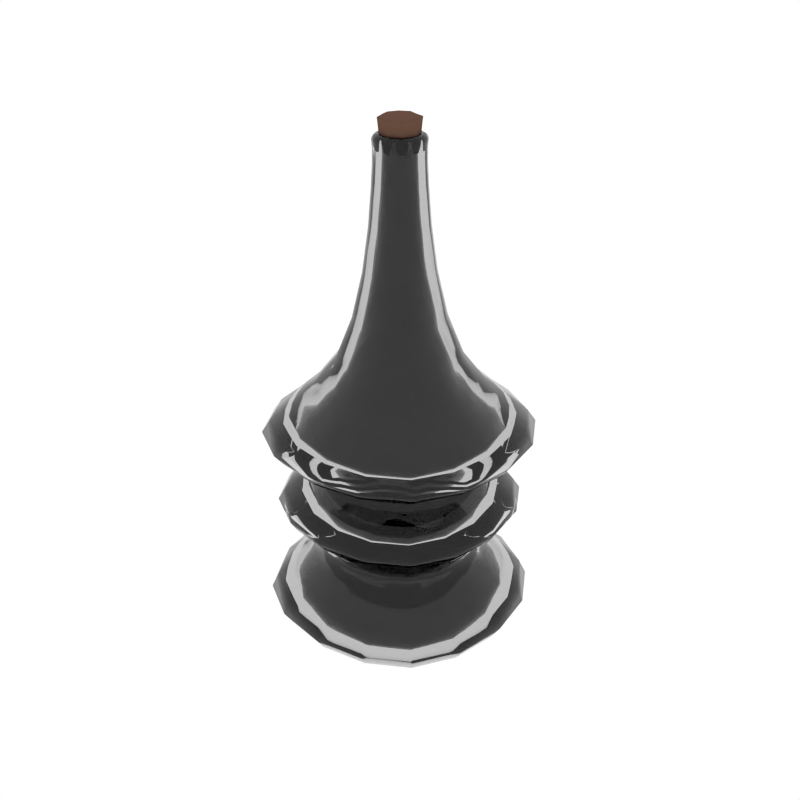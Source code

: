# Source: Potion6_Empty.blend  (saved by Blender 2.79.0; exported with 4.5.12 LTS)
import bpy
from mathutils import Matrix  # noqa: F401  (used for matrix-valued properties, if any)

bpy.ops.wm.read_factory_settings(use_empty=True)
scene = bpy.context.scene
scene.name = 'Scene'

# ---- collections
col_collection_1 = bpy.data.collections.new('Collection 1'); scene.collection.children.link(col_collection_1)

# ---- materials (node trees are filled in below, after node groups)
mat_glass = bpy.data.materials.new('Glass')
mat_glass.alpha_threshold = 0.0
mat_glass.roughness = 0.5
mat_liquid_cyan = bpy.data.materials.new('Liquid_Cyan')
mat_liquid_cyan.alpha_threshold = 0.0
mat_liquid_cyan.diffuse_color = (0.1536, 0.8, 0.5667, 1.0)
mat_liquid_cyan.roughness = 0.5
mat_liquid_red = bpy.data.materials.new('Liquid_Red')
mat_liquid_red.alpha_threshold = 0.0
mat_liquid_red.diffuse_color = (0.1536, 0.8, 0.5667, 1.0)
mat_liquid_red.roughness = 0.5
mat_brown = bpy.data.materials.new('Brown')
mat_brown.alpha_threshold = 0.0
mat_brown.diffuse_color = (0.1376, 0.07494, 0.05109, 1.0)
mat_brown.roughness = 0.5

# ---- material node trees
mat_glass.use_nodes = True; mat_glass.node_tree.nodes.clear()
_N = mat_glass.node_tree.nodes; _L = mat_glass.node_tree.links
n0 = _N.new('ShaderNodeOutputMaterial'); n0.name = 'Material Output'; n0.location = (300, 300)
n1 = _N.new('ShaderNodeBsdfGlass'); n1.name = 'Glass BSDF'; n1.location = (10, 300)
n1.distribution = 'GGX'
n1.inputs[0].default_value = (0.8, 0.8, 0.8, 1.0)
n1.inputs[2].default_value = 1.45
_L.new(n1.outputs[0], n0.inputs[0])
n0.is_active_output = True
mat_liquid_cyan.use_nodes = True; mat_liquid_cyan.node_tree.nodes.clear()
_N = mat_liquid_cyan.node_tree.nodes; _L = mat_liquid_cyan.node_tree.links
n0 = _N.new('ShaderNodeOutputMaterial'); n0.name = 'Material Output'; n0.location = (837, 293)
n1 = _N.new('ShaderNodeEmission'); n1.name = 'Emission'; n1.location = (526, 306)
n1.inputs[0].default_value = (0.0, 0.8, 0.561, 1.0)
_L.new(n1.outputs[0], n0.inputs[0])
n0.is_active_output = True
mat_liquid_red.use_nodes = True; mat_liquid_red.node_tree.nodes.clear()
_N = mat_liquid_red.node_tree.nodes; _L = mat_liquid_red.node_tree.links
n0 = _N.new('ShaderNodeOutputMaterial'); n0.name = 'Material Output'; n0.location = (837, 293)
n1 = _N.new('ShaderNodeEmission'); n1.name = 'Emission.001'; n1.location = (526, 306)
n1.inputs[0].default_value = (0.8, 0.02915, 0.06346, 1.0)
n1.inputs[1].default_value = 3.1
_L.new(n1.outputs[0], n0.inputs[0])
n0.is_active_output = True

# ---- world
world_world = bpy.data.worlds.new('World'); scene.world = world_world
world_world.color = (1.0, 1.0, 1.0)
world_world.use_sun_shadow = False
world_world.sun_shadow_jitter_overblur = 0.0
world_world.cycles.sampling_method = 'NONE'
world_world.cycles.sample_map_resolution = 256

# ---- meshes
me_cube_137 = bpy.data.meshes.new('Cube.137')
me_cube_137.from_pydata([(-0.2867, 1.152e-10, 0.6103), (-0.2676, -0.1147, 0.6103), (-0.3317, 0.0, 0.6366), (-0.2676, 0.1147, 0.6103), (-0.2404, 0.0, 0.5854), (-0.2244, -0.09615, 0.5854), (-0.3096, -0.1327, 0.6366), (-0.3096, 0.1327, 0.6366), (-0.2244, 0.09615, 0.5854), (1.152e-10, 0.2867, 0.6103), (-0.1147, 0.2676, 0.6103), (0.0, 0.3317, 0.6366), (0.1147, 0.2676, 0.6103), (0.0, 0.2404, 0.5854), (-0.09615, 0.2244, 0.5854), (-0.1327, 0.3096, 0.6366), (0.1327, 0.3096, 0.6366), (0.09615, 0.2244, 0.5854), (0.2867, -1.152e-10, 0.6103), (0.2676, 0.1147, 0.6103), (0.3317, 0.0, 0.6366), (0.2676, -0.1147, 0.6103), (0.2404, 0.0, 0.5854), (0.2244, 0.09615, 0.5854), (0.3096, 0.1327, 0.6366), (0.3096, -0.1327, 0.6366), (0.2244, -0.09615, 0.5854), (-1.152e-10, -0.2867, 0.6103), (0.1147, -0.2676, 0.6103), (0.0, -0.3317, 0.6366), (-0.1147, -0.2676, 0.6103), (0.0, -0.2404, 0.5854), (0.09615, -0.2244, 0.5854), (0.1327, -0.3096, 0.6366), (-0.1327, -0.3096, 0.6366), (-0.09615, -0.2244, 0.5854), (0.0, 8.638e-11, -0.009843), (0.0, 0.05416, -0.004091), (0.05416, 0.0, -0.004091), (0.0, -0.05416, -0.004091), (-0.05416, 0.0, -0.004091), (-0.05468, 0.05468, 0.001323), (0.05468, 0.05468, 0.001323), (0.05468, -0.05468, 0.001323), (-0.05468, -0.05468, 0.001323), (0.2827, 0.0, 0.738), (0.3326, 0.0, 0.6968), (0.2639, 0.1131, 0.738), (0.22, 0.0, 0.7951), (0.2639, -0.1131, 0.738), (0.3104, -0.133, 0.6968), (0.3104, 0.133, 0.6968), (0.2054, 0.08802, 0.7951), (0.2054, -0.08802, 0.7951), (-0.0644, 0.0, 1.413), (-0.06467, 0.0, 1.38), (-0.06011, -0.02576, 1.413), (-0.06543, 0.0, 1.428), (-0.06011, 0.02576, 1.413), (-0.06036, 0.02587, 1.38), (-0.06036, -0.02587, 1.38), (-0.06107, -0.02617, 1.428), (-0.06107, 0.02617, 1.428), (-0.2827, 0.0, 0.738), (-0.3326, 0.0, 0.6968), (-0.2639, -0.1131, 0.738), (-0.22, 0.0, 0.7951), (-0.2639, 0.1131, 0.738), (-0.3104, 0.133, 0.6968), (-0.3104, -0.133, 0.6968), (-0.2054, -0.08802, 0.7951), (-0.2054, 0.08802, 0.7951), (0.0, -0.2827, 0.738), (0.0, -0.3326, 0.6968), (0.1131, -0.2639, 0.738), (0.0, -0.22, 0.7951), (-0.1131, -0.2639, 0.738), (-0.133, -0.3104, 0.6968), (0.133, -0.3104, 0.6968), (0.08802, -0.2054, 0.7951), (-0.08802, -0.2054, 0.7951), (0.0, 0.2827, 0.738), (0.0, 0.3326, 0.6968), (-0.1131, 0.2639, 0.738), (0.0, 0.22, 0.7951), (0.1131, 0.2639, 0.738), (0.133, 0.3104, 0.6968), (-0.133, 0.3104, 0.6968), (-0.08802, 0.2054, 0.7951), (0.08802, 0.2054, 0.7951), (0.0, -0.0644, 1.413), (0.0, -0.06467, 1.38), (0.02576, -0.06011, 1.413), (0.0, -0.06543, 1.428), (-0.02576, -0.06011, 1.413), (-0.02587, -0.06036, 1.38), (0.02587, -0.06036, 1.38), (0.02617, -0.06107, 1.428), (-0.02617, -0.06107, 1.428), (0.0, 0.0644, 1.413), (0.0, 0.06467, 1.38), (-0.02576, 0.06011, 1.413), (0.0, 0.06543, 1.428), (0.02576, 0.06011, 1.413), (0.02587, 0.06036, 1.38), (-0.02587, 0.06036, 1.38), (-0.02617, 0.06107, 1.428), (0.02617, 0.06107, 1.428), (0.0644, 0.0, 1.413), (0.06467, 0.0, 1.38), (0.06011, 0.02576, 1.413), (0.06543, 0.0, 1.428), (0.06011, -0.02576, 1.413), (0.06036, -0.02587, 1.38), (0.06036, 0.02587, 1.38), (0.06107, 0.02617, 1.428), (0.06107, -0.02617, 1.428), (0.09122, 0.0, 1.105), (0.1182, 0.0, 0.9836), (0.08514, 0.03649, 1.105), (0.07556, 0.0, 1.222), (0.08514, -0.03649, 1.105), (0.1104, -0.0473, 0.9836), (0.1104, 0.0473, 0.9836), (0.07052, 0.03022, 1.222), (0.07052, -0.03022, 1.222), (0.0, 0.09122, 1.105), (0.0, 0.1182, 0.9836), (-0.03649, 0.08514, 1.105), (0.0, 0.07556, 1.222), (0.03649, 0.08514, 1.105), (0.0473, 0.1104, 0.9836), (-0.0473, 0.1104, 0.9836), (-0.03022, 0.07052, 1.222), (0.03022, 0.07052, 1.222), (0.0, -0.09122, 1.105), (0.0, -0.1182, 0.9836), (0.03649, -0.08514, 1.105), (0.0, -0.07556, 1.222), (-0.03649, -0.08514, 1.105), (-0.0473, -0.1104, 0.9836), (0.0473, -0.1104, 0.9836), (0.03022, -0.07052, 1.222), (-0.03022, -0.07052, 1.222), (-0.09122, 0.0, 1.105), (-0.1182, 0.0, 0.9836), (-0.08514, -0.03649, 1.105), (-0.07556, 0.0, 1.222), (-0.08514, 0.03649, 1.105), (-0.1104, 0.0473, 0.9836), (-0.1104, -0.0473, 0.9836), (-0.07052, -0.03022, 1.222), (-0.07052, 0.03022, 1.222), (-3.455e-09, -0.265, 0.5118), (0.106, -0.2473, 0.5118), (-1.843e-09, -0.2288, 0.5369), (-0.106, -0.2473, 0.5118), (-1.843e-09, -0.3025, 0.4851), (0.121, -0.2823, 0.4851), (0.09154, -0.2136, 0.5369), (-0.09154, -0.2136, 0.5369), (-0.121, -0.2823, 0.4851), (0.265, -3.455e-09, 0.5118), (0.2473, 0.106, 0.5118), (0.2288, -1.843e-09, 0.5369), (0.2473, -0.106, 0.5118), (0.3025, -1.843e-09, 0.4851), (0.2823, 0.121, 0.4851), (0.2136, 0.09154, 0.5369), (0.2136, -0.09154, 0.5369), (0.2823, -0.121, 0.4851), (3.455e-09, 0.265, 0.5118), (-0.106, 0.2473, 0.5118), (1.843e-09, 0.2288, 0.5369), (0.106, 0.2473, 0.5118), (1.843e-09, 0.3025, 0.4851), (-0.121, 0.2823, 0.4851), (-0.09154, 0.2136, 0.5369), (0.09154, 0.2136, 0.5369), (0.121, 0.2823, 0.4851), (-0.265, 3.455e-09, 0.5118), (-0.2473, -0.106, 0.5118), (-0.2288, 1.843e-09, 0.5369), (-0.2473, 0.106, 0.5118), (-0.3025, 1.843e-09, 0.4851), (-0.2823, -0.121, 0.4851), (-0.2136, -0.09154, 0.5369), (-0.2136, 0.09154, 0.5369), (-0.2823, 0.121, 0.4851), (-0.2624, 2.39e-09, 0.07863), (-0.2459, -0.1065, 0.07922), (-0.3225, 0.0, 0.1214), (-0.2459, 0.1065, 0.07922), (-0.1888, 1.843e-09, 0.04159), (-0.1803, -0.08171, 0.04396), (-0.301, -0.129, 0.1214), (-0.301, 0.129, 0.1214), (-0.1803, 0.08171, 0.04396), (2.39e-09, 0.2624, 0.07863), (-0.1065, 0.2459, 0.07922), (0.0, 0.3225, 0.1214), (0.1065, 0.2459, 0.07922), (1.843e-09, 0.1888, 0.04159), (-0.08171, 0.1803, 0.04396), (-0.129, 0.301, 0.1214), (0.129, 0.301, 0.1214), (0.08171, 0.1803, 0.04396), (0.2624, -2.39e-09, 0.07863), (0.2459, 0.1065, 0.07922), (0.3225, 0.0, 0.1214), (0.2459, -0.1065, 0.07922), (0.1888, -1.843e-09, 0.04159), (0.1803, 0.08171, 0.04396), (0.301, 0.129, 0.1214), (0.301, -0.129, 0.1214), (0.1803, -0.08171, 0.04396), (-2.39e-09, -0.2624, 0.07863), (0.1065, -0.2459, 0.07922), (0.0, -0.3225, 0.1214), (-0.1065, -0.2459, 0.07922), (-1.843e-09, -0.1888, 0.04159), (0.08171, -0.1803, 0.04396), (0.129, -0.301, 0.1214), (-0.129, -0.301, 0.1214), (-0.08171, -0.1803, 0.04396), (-0.2638, 3.34e-09, 0.3903), (-0.2463, -0.1055, 0.3903), (-0.3018, 1.843e-09, 0.4244), (-0.2463, 0.1055, 0.3903), (-0.2277, 1.843e-09, 0.3547), (-0.2125, -0.09107, 0.3547), (-0.2817, -0.1207, 0.4244), (-0.2817, 0.1207, 0.4244), (-0.2125, 0.09107, 0.3547), (3.34e-09, 0.2638, 0.3903), (-0.1055, 0.2463, 0.3903), (1.843e-09, 0.3018, 0.4244), (0.1055, 0.2463, 0.3903), (1.843e-09, 0.2277, 0.3547), (-0.09107, 0.2125, 0.3547), (-0.1207, 0.2817, 0.4244), (0.1207, 0.2817, 0.4244), (0.09107, 0.2125, 0.3547), (0.2638, -3.34e-09, 0.3903), (0.2463, 0.1055, 0.3903), (0.3018, -1.843e-09, 0.4244), (0.2463, -0.1055, 0.3903), (0.2277, -1.843e-09, 0.3547), (0.2125, 0.09107, 0.3547), (0.2817, 0.1207, 0.4244), (0.2817, -0.1207, 0.4244), (0.2125, -0.09107, 0.3547), (-3.34e-09, -0.2638, 0.3903), (0.1055, -0.2463, 0.3903), (-1.843e-09, -0.3018, 0.4244), (-0.1055, -0.2463, 0.3903), (-1.843e-09, -0.2277, 0.3547), (0.09107, -0.2125, 0.3547), (0.1207, -0.2817, 0.4244), (-0.1207, -0.2817, 0.4244), (-0.09107, -0.2125, 0.3547), (8.35e-10, -0.2886, 0.245), (0.1154, -0.2693, 0.245), (0.0, -0.2412, 0.2821), (-0.1154, -0.2693, 0.245), (0.0, -0.3329, 0.2064), (0.1332, -0.3107, 0.2064), (0.0965, -0.2252, 0.2821), (-0.0965, -0.2252, 0.2821), (-0.1332, -0.3107, 0.2064), (0.2886, 8.35e-10, 0.245), (0.2693, 0.1154, 0.245), (0.2412, 0.0, 0.2821), (0.2693, -0.1154, 0.245), (0.3329, 0.0, 0.2064), (0.3107, 0.1332, 0.2064), (0.2252, 0.0965, 0.2821), (0.2252, -0.0965, 0.2821), (0.3107, -0.1332, 0.2064), (-8.35e-10, 0.2886, 0.245), (-0.1154, 0.2693, 0.245), (0.0, 0.2412, 0.2821), (0.1154, 0.2693, 0.245), (0.0, 0.3329, 0.2064), (-0.1332, 0.3107, 0.2064), (-0.0965, 0.2252, 0.2821), (0.0965, 0.2252, 0.2821), (0.1332, 0.3107, 0.2064), (-0.2886, -8.35e-10, 0.245), (-0.2693, -0.1154, 0.245), (-0.2412, 0.0, 0.2821), (-0.2693, 0.1154, 0.245), (-0.3329, 0.0, 0.2064), (-0.3107, -0.1332, 0.2064), (-0.2252, -0.0965, 0.2821), (-0.2252, 0.0965, 0.2821), (-0.3107, 0.1332, 0.2064), (-0.1932, 1.29e-08, 0.6142), (-0.1444, 1.658e-08, 0.5898), (-0.1803, 0.07728, 0.6142), (-0.2436, 7.371e-09, 0.6384), (-0.1803, -0.07728, 0.6142), (-0.1348, -0.05776, 0.5898), (-0.1348, 0.05776, 0.5898), (-0.2273, 0.09743, 0.6384), (-0.2273, -0.09743, 0.6384), (1.382e-09, 0.1932, 0.6142), (9.214e-10, 0.1444, 0.5898), (0.07728, 0.1803, 0.6142), (1.843e-09, 0.2436, 0.6384), (-0.07728, 0.1803, 0.6142), (-0.05776, 0.1348, 0.5898), (0.05776, 0.1348, 0.5898), (0.09743, 0.2273, 0.6384), (-0.09743, 0.2273, 0.6384), (0.1932, 1.843e-09, 0.6142), (0.1444, 0.0, 0.5898), (0.1803, -0.07728, 0.6142), (0.2436, 1.843e-09, 0.6384), (0.1803, 0.07728, 0.6142), (0.1348, 0.05776, 0.5898), (0.1348, -0.05776, 0.5898), (0.2273, -0.09743, 0.6384), (0.2273, 0.09743, 0.6384), (1.29e-08, -0.1932, 0.6142), (1.658e-08, -0.1444, 0.5898), (-0.07728, -0.1803, 0.6142), (7.371e-09, -0.2436, 0.6384), (0.07728, -0.1803, 0.6142), (0.05776, -0.1348, 0.5898), (-0.05776, -0.1348, 0.5898), (-0.09743, -0.2273, 0.6384), (0.09743, -0.2273, 0.6384), (0.0, 0.0, 0.01728), (-0.04771, -9.214e-10, 0.02212), (-9.214e-10, -0.04771, 0.02212), (0.04771, 0.0, 0.02212), (0.0, 0.04771, 0.02212), (-0.04799, 0.04799, 0.02667), (-0.04799, -0.04799, 0.02667), (0.04799, -0.04799, 0.02667), (0.04799, 0.04799, 0.02667), (0.2288, -4.607e-10, 0.7207), (0.2135, -0.09152, 0.7207), (0.1789, 0.0, 0.7721), (0.2135, 0.09152, 0.7207), (0.2651, 0.0, 0.6871), (0.2475, -0.1061, 0.6871), (0.167, -0.07158, 0.7721), (0.167, 0.07158, 0.7721), (0.2475, 0.1061, 0.6871), (-0.04361, 3.311e-10, 1.433), (-0.0407, 0.01744, 1.433), (-0.04793, 4.607e-10, 1.447), (-0.0407, -0.01744, 1.433), (-0.04185, 0.0, 1.396), (-0.03906, 0.01674, 1.396), (-0.04473, 0.01917, 1.447), (-0.04473, -0.01917, 1.447), (-0.03906, -0.01674, 1.396), (-0.2288, 6.91e-10, 0.7207), (-0.2135, 0.09152, 0.7207), (-0.1789, 0.0, 0.7721), (-0.2135, -0.09152, 0.7207), (-0.2651, 0.0, 0.6871), (-0.2475, 0.1061, 0.6871), (-0.167, 0.07158, 0.7721), (-0.167, -0.07158, 0.7721), (-0.2475, -0.1061, 0.6871), (-2.303e-10, -0.2288, 0.7207), (-0.09152, -0.2135, 0.7207), (0.0, -0.1789, 0.7721), (0.09152, -0.2135, 0.7207), (0.0, -0.2651, 0.6871), (-0.1061, -0.2475, 0.6871), (-0.07158, -0.167, 0.7721), (0.07158, -0.167, 0.7721), (0.1061, -0.2475, 0.6871), (4.607e-10, 0.2288, 0.7207), (0.09152, 0.2135, 0.7207), (0.0, 0.1789, 0.7721), (-0.09152, 0.2135, 0.7207), (0.0, 0.2651, 0.6871), (0.1061, 0.2475, 0.6871), (0.07158, 0.167, 0.7721), (-0.07158, 0.167, 0.7721), (-0.1061, 0.2475, 0.6871), (-3.311e-10, -0.04361, 1.433), (-0.01744, -0.0407, 1.433), (-4.607e-10, -0.04793, 1.447), (0.01744, -0.0407, 1.433), (0.0, -0.04185, 1.396), (-0.01674, -0.03906, 1.396), (-0.01917, -0.04473, 1.447), (0.01917, -0.04473, 1.447), (0.01674, -0.03906, 1.396), (3.311e-10, 0.04361, 1.433), (0.01744, 0.0407, 1.433), (4.607e-10, 0.04793, 1.447), (-0.01744, 0.0407, 1.433), (0.0, 0.04185, 1.396), (0.01674, 0.03906, 1.396), (0.01917, 0.04473, 1.447), (-0.01917, 0.04473, 1.447), (-0.01674, 0.03906, 1.396), (0.04361, -3.311e-10, 1.433), (0.0407, -0.01744, 1.433), (0.04793, -4.607e-10, 1.447), (0.0407, 0.01744, 1.433), (0.04185, 0.0, 1.396), (0.03906, -0.01674, 1.396), (0.04473, -0.01917, 1.447), (0.04473, 0.01917, 1.447), (0.03906, 0.01674, 1.396), (0.06759, 9.502e-10, 1.094), (0.06308, -0.02704, 1.094), (0.0521, 9.214e-10, 1.222), (0.06308, 0.02704, 1.094), (0.09259, 9.214e-10, 0.9638), (0.08642, -0.03704, 0.9638), (0.04862, -0.02084, 1.222), (0.04862, 0.02084, 1.222), (0.08642, 0.03704, 0.9638), (-9.502e-10, 0.06759, 1.094), (0.02704, 0.06308, 1.094), (-9.214e-10, 0.0521, 1.222), (-0.02704, 0.06308, 1.094), (-9.214e-10, 0.09259, 0.9638), (0.03704, 0.08642, 0.9638), (0.02084, 0.04862, 1.222), (-0.02084, 0.04862, 1.222), (-0.03704, 0.08642, 0.9638), (9.502e-10, -0.06759, 1.094), (-0.02704, -0.06308, 1.094), (9.214e-10, -0.0521, 1.222), (0.02704, -0.06308, 1.094), (9.214e-10, -0.09259, 0.9638), (-0.03704, -0.08642, 0.9638), (-0.02084, -0.04862, 1.222), (0.02084, -0.04862, 1.222), (0.03704, -0.08642, 0.9638), (-0.06759, -9.502e-10, 1.094), (-0.06308, 0.02704, 1.094), (-0.0521, -9.214e-10, 1.222), (-0.06308, -0.02704, 1.094), (-0.09259, -9.214e-10, 0.9638), (-0.08642, 0.03704, 0.9638), (-0.04862, 0.02084, 1.222), (-0.04862, -0.02084, 1.222), (-0.08642, -0.03704, 0.9638), (1.797e-08, -0.1755, 0.5124), (1.474e-08, -0.2175, 0.4839), (-0.07019, -0.1638, 0.5124), (1.843e-08, -0.1354, 0.5392), (0.07019, -0.1638, 0.5124), (0.08699, -0.203, 0.4839), (-0.08699, -0.203, 0.4839), (-0.05417, -0.1264, 0.5392), (0.05417, -0.1264, 0.5392), (0.1755, -6.91e-09, 0.5124), (0.2175, -9.214e-09, 0.4839), (0.1638, -0.07019, 0.5124), (0.1354, -3.685e-09, 0.5392), (0.1638, 0.07019, 0.5124), (0.203, 0.08699, 0.4839), (0.203, -0.08699, 0.4839), (0.1264, -0.05417, 0.5392), (0.1264, 0.05417, 0.5392), (-6.45e-09, 0.1755, 0.5124), (-5.528e-09, 0.2175, 0.4839), (0.07019, 0.1638, 0.5124), (-3.685e-09, 0.1354, 0.5392), (-0.07019, 0.1638, 0.5124), (-0.08699, 0.203, 0.4839), (0.08699, 0.203, 0.4839), (0.05417, 0.1264, 0.5392), (-0.05417, 0.1264, 0.5392), (-0.1755, 1.635e-08, 0.5124), (-0.2175, 1.29e-08, 0.4839), (-0.1638, 0.07019, 0.5124), (-0.1354, 1.751e-08, 0.5392), (-0.1638, -0.07019, 0.5124), (-0.203, -0.08699, 0.4839), (-0.203, 0.08699, 0.4839), (-0.1264, 0.05417, 0.5392), (-0.1264, -0.05417, 0.5392), (-0.2248, -5.528e-09, 0.09201), (-0.1635, -1.843e-09, 0.06055), (-0.2107, 0.09123, 0.09251), (-0.2725, -9.214e-09, 0.1289), (-0.2107, -0.09123, 0.09251), (-0.1561, -0.0706, 0.06254), (-0.1561, 0.0706, 0.06254), (-0.2543, 0.109, 0.1289), (-0.2543, -0.109, 0.1289), (0.0, 0.2248, 0.09201), (0.0, 0.1635, 0.06055), (0.09123, 0.2107, 0.09251), (0.0, 0.2725, 0.1289), (-0.09123, 0.2107, 0.09251), (-0.0706, 0.1561, 0.06254), (0.0706, 0.1561, 0.06254), (0.109, 0.2543, 0.1289), (-0.109, 0.2543, 0.1289), (0.2248, 0.0, 0.09201), (0.1635, 0.0, 0.06055), (0.2107, -0.09123, 0.09251), (0.2725, 0.0, 0.1289), (0.2107, 0.09123, 0.09251), (0.1561, 0.0706, 0.06254), (0.1561, -0.0706, 0.06254), (0.2543, -0.109, 0.1289), (0.2543, 0.109, 0.1289), (-5.528e-09, -0.2248, 0.09201), (-1.843e-09, -0.1635, 0.06055), (-0.09123, -0.2107, 0.09251), (-9.214e-09, -0.2725, 0.1289), (0.09123, -0.2107, 0.09251), (0.0706, -0.1561, 0.06254), (-0.0706, -0.1561, 0.06254), (-0.109, -0.2543, 0.1289), (0.109, -0.2543, 0.1289), (-0.1885, 6.91e-09, 0.3859), (-0.1539, 2.764e-09, 0.3501), (-0.176, 0.07541, 0.3859), (-0.2242, 9.214e-09, 0.4205), (-0.176, -0.07541, 0.3859), (-0.1437, -0.06157, 0.3501), (-0.1437, 0.06157, 0.3501), (-0.2093, 0.08969, 0.4205), (-0.2093, -0.08969, 0.4205), (-7.371e-09, 0.1885, 0.3859), (-5.528e-09, 0.1539, 0.3501), (0.07541, 0.176, 0.3859), (-7.371e-09, 0.2242, 0.4205), (-0.07541, 0.176, 0.3859), (-0.06157, 0.1437, 0.3501), (0.06157, 0.1437, 0.3501), (0.08969, 0.2093, 0.4205), (-0.08969, 0.2093, 0.4205), (0.1885, -7.371e-09, 0.3859), (0.1539, -6.45e-09, 0.3501), (0.176, -0.07541, 0.3859), (0.2242, -7.371e-09, 0.4205), (0.176, 0.07541, 0.3859), (0.1437, 0.06157, 0.3501), (0.1437, -0.06157, 0.3501), (0.2093, -0.08969, 0.4205), (0.2093, 0.08969, 0.4205), (6.45e-09, -0.1885, 0.3859), (1.843e-09, -0.1539, 0.3501), (-0.07541, -0.176, 0.3859), (9.214e-09, -0.2242, 0.4205), (0.07541, -0.176, 0.3859), (0.06157, -0.1437, 0.3501), (-0.06157, -0.1437, 0.3501), (-0.08969, -0.2093, 0.4205), (0.08969, -0.2093, 0.4205), (-8.753e-09, -0.2182, 0.2419), (-1.106e-08, -0.266, 0.2054), (-0.08729, -0.2037, 0.2419), (-7.371e-09, -0.1693, 0.278), (0.08729, -0.2037, 0.2419), (0.1064, -0.2483, 0.2054), (-0.1064, -0.2483, 0.2054), (-0.06773, -0.158, 0.278), (0.06773, -0.158, 0.278), (0.2182, -9.214e-10, 0.2419), (0.266, 0.0, 0.2054), (0.2037, -0.08729, 0.2419), (0.1693, -1.843e-09, 0.278), (0.2037, 0.08729, 0.2419), (0.2483, 0.1064, 0.2054), (0.2483, -0.1064, 0.2054), (0.158, -0.06773, 0.278), (0.158, 0.06773, 0.278), (-1.382e-09, 0.2182, 0.2419), (0.0, 0.266, 0.2054), (0.08729, 0.2037, 0.2419), (-3.685e-09, 0.1693, 0.278), (-0.08729, 0.2037, 0.2419), (-0.1064, 0.2483, 0.2054), (0.1064, 0.2483, 0.2054), (0.06773, 0.158, 0.278), (-0.06773, 0.158, 0.278), (-0.2182, -7.832e-09, 0.2419), (-0.266, -9.214e-09, 0.2054), (-0.2037, 0.08729, 0.2419), (-0.1693, -5.528e-09, 0.278), (-0.2037, -0.08729, 0.2419), (-0.2483, -0.1064, 0.2054), (-0.2483, 0.1064, 0.2054), (-0.158, 0.06773, 0.278), (-0.158, -0.06773, 0.278), (-0.06214, 0.0, 1.445), (-0.06493, 0.0, 1.44), (-0.058, -0.02486, 1.445), (-0.05814, 0.0, 1.448), (-0.058, 0.02486, 1.445), (-0.0606, 0.02597, 1.44), (-0.0606, -0.02597, 1.44), (-0.05426, -0.02325, 1.448), (-0.05426, 0.02325, 1.448), (0.0, 0.06214, 1.445), (0.0, 0.06493, 1.44), (-0.02486, 0.058, 1.445), (0.0, 0.05814, 1.448), (0.02486, 0.058, 1.445), (0.02597, 0.0606, 1.44), (-0.02597, 0.0606, 1.44), (-0.02325, 0.05426, 1.448), (0.02325, 0.05426, 1.448), (0.06214, 0.0, 1.445), (0.06493, 0.0, 1.44), (0.058, 0.02486, 1.445), (0.05814, 0.0, 1.448), (0.058, -0.02486, 1.445), (0.0606, -0.02597, 1.44), (0.0606, 0.02597, 1.44), (0.05426, 0.02325, 1.448), (0.05426, -0.02325, 1.448), (0.0, -0.06214, 1.445), (0.0, -0.06493, 1.44), (0.02486, -0.058, 1.445), (0.0, -0.05814, 1.448), (-0.02486, -0.058, 1.445), (-0.02597, -0.0606, 1.44), (0.02597, -0.0606, 1.44), (0.02325, -0.05426, 1.448), (-0.02325, -0.05426, 1.448), (-0.1134, 0.06197, 0.0174), (-0.1149, 1.037e-09, 0.01308), (-0.1134, -0.06197, 0.0174), (-0.1763, -0.1763, 0.5854), (-0.2102, -0.2102, 0.6103), (-0.2432, -0.2432, 0.6366), (-0.3305, -0.1416, 0.6652), (-0.3541, 0.0, 0.6652), (-0.3305, 0.1416, 0.6652), (-0.2365, 0.2365, 0.1214), (-0.1946, 0.1946, 0.07981), (-0.1472, 0.1472, 0.04633), (0.06197, 0.1134, 0.0174), (1.037e-09, 0.1149, 0.01308), (-0.06197, 0.1134, 0.0174), (-0.1416, 0.3305, 0.6652), (0.0, 0.3541, 0.6652), (0.1416, 0.3305, 0.6652), (0.2365, 0.2365, 0.1214), (0.1946, 0.1946, 0.07981), (0.1472, 0.1472, 0.04633), (0.1134, -0.06197, 0.0174), (0.1149, -1.037e-09, 0.01308), (0.1134, 0.06197, 0.0174), (0.3305, 0.1416, 0.6652), (0.3541, 0.0, 0.6652), (0.3305, -0.1416, 0.6652), (0.2365, -0.2365, 0.1214), (0.1946, -0.1946, 0.07981), (0.1472, -0.1472, 0.04633), (-0.06197, -0.1134, 0.0174), (-1.037e-09, -0.1149, 0.01308), (0.06197, -0.1134, 0.0174), (0.1416, -0.3305, 0.6652), (0.0, -0.3541, 0.6652), (-0.1416, -0.3305, 0.6652), (-0.1494, -0.06402, 0.8748), (-0.16, 0.0, 0.8748), (-0.1494, 0.06402, 0.8748), (-0.06402, 0.1494, 0.8748), (0.0, 0.16, 0.8748), (0.06402, 0.1494, 0.8748), (0.1494, 0.06402, 0.8748), (0.16, 0.0, 0.8748), (0.1494, -0.06402, 0.8748), (0.06402, -0.1494, 0.8748), (0.0, -0.16, 0.8748), (-0.06402, -0.1494, 0.8748), (0.2439, 0.2439, 0.6968), (0.2073, 0.2073, 0.738), (0.1614, 0.1614, 0.7951), (0.1614, -0.1614, 0.7951), (0.2073, -0.2073, 0.738), (0.2439, -0.2439, 0.6968), (-0.2439, -0.2439, 0.6968), (-0.2073, -0.2073, 0.738), (-0.1614, -0.1614, 0.7951), (-0.1614, 0.1614, 0.7951), (-0.2073, 0.2073, 0.738), (-0.2439, 0.2439, 0.6968), (-0.06174, -0.02646, 1.434), (-0.06615, 0.0, 1.434), (-0.06174, 0.02646, 1.434), (-0.02646, 0.06174, 1.434), (0.0, 0.06615, 1.434), (0.02646, 0.06174, 1.434), (0.06174, 0.02646, 1.434), (0.06615, 0.0, 1.434), (0.06174, -0.02646, 1.434), (0.02646, -0.06174, 1.434), (0.0, -0.06615, 1.434), (-0.02646, -0.06174, 1.434), (-0.04742, -0.04742, 1.38), (-0.04723, -0.04723, 1.413), (-0.04798, -0.04798, 1.428), (-0.05541, 0.05541, 1.222), (-0.06689, 0.06689, 1.105), (-0.08671, 0.08671, 0.9836), (0.04742, -0.04742, 1.38), (0.04723, -0.04723, 1.413), (0.04798, -0.04798, 1.428), (0.05541, 0.05541, 1.222), (0.06689, 0.06689, 1.105), (0.08671, 0.08671, 0.9836), (-0.08671, -0.08671, 0.9836), (-0.06689, -0.06689, 1.105), (-0.05541, -0.05541, 1.222), (-0.04798, 0.04798, 1.428), (-0.04723, 0.04723, 1.413), (-0.04742, 0.04742, 1.38), (0.08671, -0.08671, 0.9836), (0.06689, -0.06689, 1.105), (0.05541, -0.05541, 1.222), (0.04798, 0.04798, 1.428), (0.04723, 0.04723, 1.413), (0.04742, 0.04742, 1.38), (0.06333, 0.02714, 1.32), (0.06785, 0.0, 1.32), (0.06333, -0.02714, 1.32), (-0.02714, 0.06333, 1.32), (0.0, 0.06785, 1.32), (0.02714, 0.06333, 1.32), (0.02714, -0.06333, 1.32), (0.0, -0.06785, 1.32), (-0.02714, -0.06333, 1.32), (-0.06333, -0.02714, 1.32), (-0.06785, 0.0, 1.32), (-0.06333, 0.02714, 1.32), (-0.2218, -0.2218, 0.4851), (-0.1943, -0.1943, 0.5118), (-0.1678, -0.1678, 0.5369), (-0.2432, 0.2432, 0.6366), (-0.2102, 0.2102, 0.6103), (-0.1763, 0.1763, 0.5854), (0.2432, 0.2432, 0.6366), (0.2102, 0.2102, 0.6103), (0.1763, 0.1763, 0.5854), (0.2432, -0.2432, 0.6366), (0.2102, -0.2102, 0.6103), (0.1763, -0.1763, 0.5854), (0.0856, -0.1997, 0.5612), (-1.382e-09, -0.214, 0.5612), (-0.0856, -0.1997, 0.5612), (0.1997, 0.0856, 0.5612), (0.214, -1.382e-09, 0.5612), (0.1997, -0.0856, 0.5612), (-0.0856, 0.1997, 0.5612), (1.382e-09, 0.214, 0.5612), (0.0856, 0.1997, 0.5612), (-0.1997, -0.0856, 0.5612), (-0.214, 1.382e-09, 0.5612), (-0.1997, 0.0856, 0.5612), (-0.1769, 0.1769, 0.2821), (-0.2116, 0.2116, 0.245), (-0.2441, 0.2441, 0.2064), (0.1769, 0.1769, 0.2821), (0.2116, 0.2116, 0.245), (0.2441, 0.2441, 0.2064), (0.1769, -0.1769, 0.2821), (0.2116, -0.2116, 0.245), (0.2441, -0.2441, 0.2064), (-0.1472, -0.1472, 0.04633), (-0.1946, -0.1946, 0.07981), (-0.2365, -0.2365, 0.1214), (-0.3283, -0.1407, 0.1655), (-0.3517, 1.037e-09, 0.1655), (-0.3283, 0.1407, 0.1655), (-0.1407, 0.3283, 0.1655), (1.037e-09, 0.3517, 0.1655), (0.1407, 0.3283, 0.1655), (0.3283, 0.1407, 0.1655), (0.3517, -1.037e-09, 0.1655), (0.3283, -0.1407, 0.1655), (0.1407, -0.3283, 0.1655), (-1.037e-09, -0.3517, 0.1655), (-0.1407, -0.3283, 0.1655), (-0.167, -0.167, 0.3547), (-0.1935, -0.1935, 0.3903), (-0.2213, -0.2213, 0.4244), (-0.1678, 0.1678, 0.5369), (-0.1943, 0.1943, 0.5118), (-0.2218, 0.2218, 0.4851), (0.1678, 0.1678, 0.5369), (0.1943, 0.1943, 0.5118), (0.2218, 0.2218, 0.4851), (0.1678, -0.1678, 0.5369), (0.1943, -0.1943, 0.5118), (0.2218, -0.2218, 0.4851), (-0.2999, -0.1285, 0.4562), (-0.3214, 2.764e-09, 0.4562), (-0.2999, 0.1285, 0.4562), (-0.1285, 0.2999, 0.4562), (2.764e-09, 0.3214, 0.4562), (0.1285, 0.2999, 0.4562), (0.2999, 0.1285, 0.4562), (0.3214, -2.764e-09, 0.4562), (0.2999, -0.1285, 0.4562), (0.1285, -0.2999, 0.4562), (-2.764e-09, -0.3214, 0.4562), (-0.1285, -0.2999, 0.4562), (-0.2213, 0.2213, 0.4244), (-0.1935, 0.1935, 0.3903), (-0.167, 0.167, 0.3547), (0.2213, 0.2213, 0.4244), (0.1935, 0.1935, 0.3903), (0.167, 0.167, 0.3547), (0.2213, -0.2213, 0.4244), (0.1935, -0.1935, 0.3903), (0.167, -0.167, 0.3547), (-0.2441, -0.2441, 0.2064), (-0.2116, -0.2116, 0.245), (-0.1769, -0.1769, 0.2821), (0.08538, -0.1992, 0.3184), (-1.382e-09, -0.2134, 0.3184), (-0.08538, -0.1992, 0.3184), (0.1992, 0.08538, 0.3184), (0.2134, -1.382e-09, 0.3184), (0.1992, -0.08538, 0.3184), (-0.08538, 0.1992, 0.3184), (1.382e-09, 0.2134, 0.3184), (0.08538, 0.1992, 0.3184), (-0.1992, -0.08538, 0.3184), (-0.2134, 1.382e-09, 0.3184), (-0.1992, 0.08538, 0.3184), (-0.09901, 0.05392, 0.04019), (-0.1005, -1.382e-09, 0.03657), (-0.09901, -0.05392, 0.04019), (-0.1059, -0.1059, 0.5898), (-0.1417, -0.1417, 0.6142), (-0.1786, -0.1786, 0.6384), (-0.2563, -0.1098, 0.6627), (-0.2746, 4.607e-09, 0.6627), (-0.2563, 0.1098, 0.6627), (-0.1998, 0.1998, 0.1289), (-0.1667, 0.1667, 0.09301), (-0.1273, 0.1273, 0.06453), (0.05392, 0.09901, 0.04019), (0.0, 0.1005, 0.03657), (-0.05392, 0.09901, 0.04019), (-0.1098, 0.2563, 0.6627), (4.607e-10, 0.2746, 0.6627), (0.1098, 0.2563, 0.6627), (0.1998, 0.1998, 0.1289), (0.1667, 0.1667, 0.09301), (0.1273, 0.1273, 0.06453), (0.09901, -0.05392, 0.04019), (0.1005, 0.0, 0.03657), (0.09901, 0.05392, 0.04019), (0.2563, 0.1098, 0.6627), (0.2746, 4.607e-10, 0.6627), (0.2563, -0.1098, 0.6627), (0.1998, -0.1998, 0.1289), (0.1667, -0.1667, 0.09301), (0.1273, -0.1273, 0.06453), (-0.05392, -0.09901, 0.04019), (-1.382e-09, -0.1005, 0.03657), (0.05392, -0.09901, 0.04019), (0.1098, -0.2563, 0.6627), (4.607e-09, -0.2746, 0.6627), (-0.1098, -0.2563, 0.6627), (-0.1205, -0.05162, 0.8502), (-0.1291, -3.455e-10, 0.8502), (-0.1205, 0.05162, 0.8502), (-0.05162, 0.1205, 0.8502), (-3.455e-10, 0.1291, 0.8502), (0.05162, 0.1205, 0.8502), (0.1205, 0.05162, 0.8502), (0.1291, 3.455e-10, 0.8502), (0.1205, -0.05162, 0.8502), (0.05162, -0.1205, 0.8502), (3.455e-10, -0.1291, 0.8502), (-0.05162, -0.1205, 0.8502), (0.1944, 0.1944, 0.6871), (0.1678, 0.1678, 0.7207), (0.1312, 0.1312, 0.7721), (0.1312, -0.1312, 0.7721), (0.1678, -0.1678, 0.7207), (0.1944, -0.1944, 0.6871), (-0.1944, -0.1944, 0.6871), (-0.1678, -0.1678, 0.7207), (-0.1312, -0.1312, 0.7721), (-0.1312, 0.1312, 0.7721), (-0.1678, 0.1678, 0.7207), (-0.1944, 0.1944, 0.6871), (-0.04973, -0.02131, 1.45), (-0.05328, 1.728e-10, 1.45), (-0.04973, 0.02131, 1.45), (-0.02131, 0.04973, 1.45), (1.728e-10, 0.05328, 1.45), (0.02131, 0.04973, 1.45), (0.04973, 0.02131, 1.45), (0.05328, -1.728e-10, 1.45), (0.04973, -0.02131, 1.45), (0.02131, -0.04973, 1.45), (-1.728e-10, -0.05328, 1.45), (-0.02131, -0.04973, 1.45), (-0.03069, -0.03069, 1.396), (-0.03198, -0.03198, 1.433), (-0.03515, -0.03515, 1.447), (-0.03821, 0.03821, 1.222), (-0.04957, 0.04957, 1.094), (-0.0679, 0.0679, 0.9638), (0.03069, -0.03069, 1.396), (0.03198, -0.03198, 1.433), (0.03515, -0.03515, 1.447), (0.03821, 0.03821, 1.222), (0.04957, 0.04957, 1.094), (0.0679, 0.0679, 0.9638), (-0.0679, -0.0679, 0.9638), (-0.04957, -0.04957, 1.094), (-0.03821, -0.03821, 1.222), (-0.03515, 0.03515, 1.447), (-0.03198, 0.03198, 1.433), (-0.03069, 0.03069, 1.396), (0.0679, -0.0679, 0.9638), (0.04957, -0.04957, 1.094), (0.03821, -0.03821, 1.222), (0.03515, 0.03515, 1.447), (0.03198, 0.03198, 1.433), (0.03069, 0.03069, 1.396), (0.04122, 0.01767, 1.329), (0.04417, 2.879e-10, 1.329), (0.04122, -0.01767, 1.329), (-0.01767, 0.04122, 1.329), (-2.879e-10, 0.04417, 1.329), (0.01767, 0.04122, 1.329), (0.01767, -0.04122, 1.329), (2.879e-10, -0.04417, 1.329), (-0.01767, -0.04122, 1.329), (-0.04122, -0.01767, 1.329), (-0.04417, -2.879e-10, 1.329), (-0.04122, 0.01767, 1.329), (-0.1595, -0.1595, 0.4839), (-0.1287, -0.1287, 0.5124), (-0.09931, -0.09931, 0.5392), (-0.1786, 0.1786, 0.6384), (-0.1417, 0.1417, 0.6142), (-0.1059, 0.1059, 0.5898), (0.1786, 0.1786, 0.6384), (0.1417, 0.1417, 0.6142), (0.1059, 0.1059, 0.5898), (0.1786, -0.1786, 0.6384), (0.1417, -0.1417, 0.6142), (0.1059, -0.1059, 0.5898), (0.04725, -0.1103, 0.5649), (1.843e-08, -0.1181, 0.5649), (-0.04725, -0.1103, 0.5649), (0.1103, 0.04725, 0.5649), (0.1181, -1.152e-09, 0.5649), (0.1103, -0.04725, 0.5649), (-0.04725, 0.1103, 0.5649), (-1.152e-09, 0.1181, 0.5649), (0.04725, 0.1103, 0.5649), (-0.1103, -0.04725, 0.5649), (-0.1181, 1.82e-08, 0.5649), (-0.1103, 0.04725, 0.5649), (-0.1242, 0.1242, 0.278), (-0.16, 0.16, 0.2419), (-0.1951, 0.1951, 0.2054), (0.1242, 0.1242, 0.278), (0.16, 0.16, 0.2419), (0.1951, 0.1951, 0.2054), (0.1242, -0.1242, 0.278), (0.16, -0.16, 0.2419), (0.1951, -0.1951, 0.2054), (-0.1273, -0.1273, 0.06453), (-0.1667, -0.1667, 0.09301), (-0.1998, -0.1998, 0.1289), (-0.2718, -0.1165, 0.1678), (-0.2912, -1.048e-08, 0.1678), (-0.2718, 0.1165, 0.1678), (-0.1165, 0.2718, 0.1678), (-3.455e-10, 0.2912, 0.1678), (0.1165, 0.2718, 0.1678), (0.2718, 0.1165, 0.1678), (0.2912, -3.455e-10, 0.1678), (0.2718, -0.1165, 0.1678), (0.1165, -0.2718, 0.1678), (-1.094e-08, -0.2912, 0.1678), (-0.1165, -0.2718, 0.1678), (-0.1129, -0.1129, 0.3501), (-0.1383, -0.1383, 0.3859), (-0.1644, -0.1644, 0.4205), (-0.09931, 0.09931, 0.5392), (-0.1287, 0.1287, 0.5124), (-0.1595, 0.1595, 0.4839), (0.09931, 0.09931, 0.5392), (0.1287, 0.1287, 0.5124), (0.1595, 0.1595, 0.4839), (0.09931, -0.09931, 0.5392), (0.1287, -0.1287, 0.5124), (0.1595, -0.1595, 0.4839), (-0.2246, -0.09626, 0.4535), (-0.2407, 1.175e-08, 0.4535), (-0.2246, 0.09626, 0.4535), (-0.09626, 0.2246, 0.4535), (-8.753e-09, 0.2407, 0.4535), (0.09626, 0.2246, 0.4535), (0.2246, 0.09626, 0.4535), (0.2407, -9.214e-09, 0.4535), (0.2246, -0.09626, 0.4535), (0.09626, -0.2246, 0.4535), (1.221e-08, -0.2407, 0.4535), (-0.09626, -0.2246, 0.4535), (-0.1644, 0.1644, 0.4205), (-0.1383, 0.1383, 0.3859), (-0.1129, 0.1129, 0.3501), (0.1644, 0.1644, 0.4205), (0.1383, 0.1383, 0.3859), (0.1129, 0.1129, 0.3501), (0.1644, -0.1644, 0.4205), (0.1383, -0.1383, 0.3859), (0.1129, -0.1129, 0.3501), (-0.1951, -0.1951, 0.2054), (-0.16, -0.16, 0.2419), (-0.1242, -0.1242, 0.278), (0.05629, -0.1313, 0.3139), (-2.188e-09, -0.1407, 0.3139), (-0.05629, -0.1313, 0.3139), (0.1313, 0.05629, 0.3139), (0.1407, -4.492e-09, 0.3139), (0.1313, -0.05629, 0.3139), (-0.05629, 0.1313, 0.3139), (-4.952e-09, 0.1407, 0.3139), (0.05629, 0.1313, 0.3139), (-0.1313, -0.05629, 0.3139), (-0.1407, -1.267e-09, 0.3139), (-0.1313, 0.05629, 0.3139), (-0.04762, -0.04762, 1.44), (-0.04557, -0.04557, 1.445), (-0.04263, -0.04263, 1.448), (-0.04762, 0.04762, 1.44), (-0.04557, 0.04557, 1.445), (-0.04263, 0.04263, 1.448), (0.04762, 0.04762, 1.44), (0.04557, 0.04557, 1.445), (0.04263, 0.04263, 1.448), (0.04762, -0.04762, 1.44), (0.04557, -0.04557, 1.445), (0.04263, -0.04263, 1.448), (-0.1082, -0.1082, 0.02614), (-0.2596, -0.2596, 0.6652), (-0.1082, 0.1082, 0.02614), (-0.2596, 0.2596, 0.6652), (0.1082, -0.1082, 0.02614), (0.2596, -0.2596, 0.6652), (0.1082, 0.1082, 0.02614), (0.2596, 0.2596, 0.6652), (-0.1174, -0.1174, 0.8748), (-0.1174, 0.1174, 0.8748), (0.1174, 0.1174, 0.8748), (0.1174, -0.1174, 0.8748), (-0.04851, -0.04851, 1.434), (-0.04851, 0.04851, 1.434), (0.04851, 0.04851, 1.434), (0.04851, -0.04851, 1.434), (-0.04976, -0.04976, 1.32), (-0.04976, 0.04976, 1.32), (0.04976, -0.04976, 1.32), (0.04976, 0.04976, 1.32), (-0.1569, -0.1569, 0.5612), (-0.1569, 0.1569, 0.5612), (0.1569, 0.1569, 0.5612), (0.1569, -0.1569, 0.5612), (-0.2579, 0.2579, 0.1655), (0.2579, 0.2579, 0.1655), (0.2579, -0.2579, 0.1655), (-0.2579, -0.2579, 0.1655), (-0.2357, -0.2357, 0.4562), (-0.2357, 0.2357, 0.4562), (0.2357, 0.2357, 0.4562), (0.2357, -0.2357, 0.4562), (-0.1565, 0.1565, 0.3184), (0.1565, 0.1565, 0.3184), (0.1565, -0.1565, 0.3184), (-0.1565, -0.1565, 0.3184), (-0.09401, -0.09401, 0.04755), (-0.2013, -0.2013, 0.6627), (-0.09401, 0.09401, 0.04755), (-0.2013, 0.2013, 0.6627), (0.09401, -0.09401, 0.04755), (0.2013, -0.2013, 0.6627), (0.09401, 0.09401, 0.04755), (0.2013, 0.2013, 0.6627), (-0.09465, -0.09465, 0.8502), (-0.09465, 0.09465, 0.8502), (0.09465, 0.09465, 0.8502), (0.09465, -0.09465, 0.8502), (-0.03907, -0.03907, 1.45), (-0.03907, 0.03907, 1.45), (0.03907, 0.03907, 1.45), (0.03907, -0.03907, 1.45), (-0.03239, -0.03239, 1.329), (-0.03239, 0.03239, 1.329), (0.03239, -0.03239, 1.329), (0.03239, 0.03239, 1.329), (-0.08663, -0.08663, 0.5649), (-0.08663, 0.08663, 0.5649), (0.08663, 0.08663, 0.5649), (0.08663, -0.08663, 0.5649), (-0.2136, 0.2136, 0.1678), (0.2136, 0.2136, 0.1678), (0.2136, -0.2136, 0.1678), (-0.2136, -0.2136, 0.1678), (-0.1765, -0.1765, 0.4535), (-0.1765, 0.1765, 0.4535), (0.1765, 0.1765, 0.4535), (0.1765, -0.1765, 0.4535), (-0.1032, 0.1032, 0.3139), (0.1032, 0.1032, 0.3139), (0.1032, -0.1032, 0.3139), (-0.1032, -0.1032, 0.3139), (-0.05155, 0.0, 1.487), (0.0, -0.05155, 1.487), (0.0, 0.05155, 1.487), (0.05155, 0.0, 1.487), (0.0, 0.0, 1.39), (0.0, 0.0, 1.495), (0.04816, 0.0, 1.453), (0.0, 0.04816, 1.453), (0.0, -0.04816, 1.453), (-0.04816, 0.0, 1.453), (-0.04365, 0.0, 1.409), (0.0, -0.04365, 1.409), (0.0, 0.04365, 1.409), (0.04365, 0.0, 1.409), (-0.03908, 0.0, 1.493), (0.0, 0.03908, 1.493), (0.03908, 0.0, 1.493), (0.0, -0.03908, 1.493), (-0.03867, -0.03867, 1.487), (0.03867, -0.03867, 1.487), (-0.03274, 0.03274, 1.409), (0.03274, 0.03274, 1.409), (0.03177, 0.0, 1.394), (0.0, 0.03177, 1.394), (0.0, -0.03177, 1.394), (-0.03177, 0.0, 1.394), (-0.03612, -0.03612, 1.453), (0.03612, -0.03612, 1.453), (-0.03867, 0.03867, 1.487), (0.03867, 0.03867, 1.487), (0.0503, 0.0, 1.475), (0.0, 0.0503, 1.475), (0.0, -0.0503, 1.475), (-0.0503, 0.0, 1.475), (-0.03612, 0.03612, 1.453), (0.03612, 0.03612, 1.453), (-0.03274, -0.03274, 1.409), (0.03274, -0.03274, 1.409), (-0.04575, 0.0, 1.43), (0.0, -0.04575, 1.43), (0.0, 0.04575, 1.43), (0.04575, 0.0, 1.43), (-0.02882, -0.02882, 1.492), (-0.02882, 0.02882, 1.492), (0.02882, 0.02882, 1.492), (0.02882, -0.02882, 1.492), (-0.02382, -0.02382, 1.398), (-0.02382, 0.02382, 1.398), (0.02382, -0.02382, 1.398), (0.02382, 0.02382, 1.398), (-0.03772, -0.03772, 1.475), (0.03772, -0.03772, 1.475), (-0.03772, 0.03772, 1.475), (0.03772, 0.03772, 1.475), (-0.03431, 0.03431, 1.43), (0.03431, 0.03431, 1.43), (-0.03431, -0.03431, 1.43), (0.03431, -0.03431, 1.43)], [], [(0, 4, 5, 1), (1, 5, 633, 634), (4, 760, 759, 5), (5, 759, 1070, 633), (0, 1, 6, 2), (2, 6, 636, 637), (1, 634, 635, 6), (6, 635, 1051, 636), (0, 2, 7, 3), (3, 7, 741, 742), (2, 637, 638, 7), (7, 638, 1053, 741), (0, 3, 8, 4), (4, 8, 761, 760), (3, 742, 743, 8), (8, 743, 1071, 761), (9, 13, 14, 10), (10, 14, 743, 742), (13, 757, 756, 14), (14, 756, 1071, 743), (9, 10, 15, 11), (11, 15, 645, 646), (10, 742, 741, 15), (15, 741, 1053, 645), (9, 11, 16, 12), (12, 16, 744, 745), (11, 646, 647, 16), (16, 647, 1057, 744), (9, 12, 17, 13), (13, 17, 758, 757), (12, 745, 746, 17), (17, 746, 1072, 758), (18, 22, 23, 19), (19, 23, 746, 745), (22, 754, 753, 23), (23, 753, 1072, 746), (18, 19, 24, 20), (20, 24, 654, 655), (19, 745, 744, 24), (24, 744, 1057, 654), (18, 20, 25, 21), (21, 25, 747, 748), (20, 655, 656, 25), (25, 656, 1055, 747), (18, 21, 26, 22), (22, 26, 755, 754), (21, 748, 749, 26), (26, 749, 1073, 755), (27, 31, 32, 28), (28, 32, 749, 748), (31, 751, 750, 32), (32, 750, 1073, 749), (27, 28, 33, 29), (29, 33, 663, 664), (28, 748, 747, 33), (33, 747, 1055, 663), (27, 29, 34, 30), (30, 34, 635, 634), (29, 664, 665, 34), (34, 665, 1051, 635), (27, 30, 35, 31), (31, 35, 752, 751), (30, 634, 633, 35), (35, 633, 1070, 752), (36, 40, 41, 37), (37, 41, 644, 643), (40, 631, 630, 41), (41, 630, 1052, 644), (36, 37, 42, 38), (38, 42, 653, 652), (37, 643, 642, 42), (42, 642, 1056, 653), (36, 38, 43, 39), (39, 43, 662, 661), (38, 652, 651, 43), (43, 651, 1054, 662), (36, 39, 44, 40), (40, 44, 632, 631), (39, 661, 660, 44), (44, 660, 1050, 632), (45, 49, 50, 46), (46, 50, 656, 655), (49, 682, 683, 50), (50, 683, 1055, 656), (45, 46, 51, 47), (47, 51, 678, 679), (46, 655, 654, 51), (51, 654, 1057, 678), (45, 47, 52, 48), (48, 52, 672, 673), (47, 679, 680, 52), (52, 680, 1060, 672), (45, 48, 53, 49), (49, 53, 681, 682), (48, 673, 674, 53), (53, 674, 1061, 681), (54, 58, 59, 55), (55, 59, 737, 736), (58, 718, 719, 59), (59, 719, 1067, 737), (54, 55, 60, 56), (56, 60, 702, 703), (55, 736, 735, 60), (60, 735, 1066, 702), (54, 56, 61, 57), (57, 61, 690, 691), (56, 703, 704, 61), (61, 704, 1062, 690), (54, 57, 62, 58), (58, 62, 717, 718), (57, 691, 692, 62), (62, 692, 1063, 717), (63, 67, 68, 64), (64, 68, 638, 637), (67, 688, 689, 68), (68, 689, 1053, 638), (63, 64, 69, 65), (65, 69, 684, 685), (64, 637, 636, 69), (69, 636, 1051, 684), (63, 65, 70, 66), (66, 70, 666, 667), (65, 685, 686, 70), (70, 686, 1058, 666), (63, 66, 71, 67), (67, 71, 687, 688), (66, 667, 668, 71), (71, 668, 1059, 687), (72, 76, 77, 73), (73, 77, 665, 664), (76, 685, 684, 77), (77, 684, 1051, 665), (72, 73, 78, 74), (74, 78, 683, 682), (73, 664, 663, 78), (78, 663, 1055, 683), (72, 74, 79, 75), (75, 79, 675, 676), (74, 682, 681, 79), (79, 681, 1061, 675), (72, 75, 80, 76), (76, 80, 686, 685), (75, 676, 677, 80), (80, 677, 1058, 686), (81, 85, 86, 82), (82, 86, 647, 646), (85, 679, 678, 86), (86, 678, 1057, 647), (81, 82, 87, 83), (83, 87, 689, 688), (82, 646, 645, 87), (87, 645, 1053, 689), (81, 83, 88, 84), (84, 88, 669, 670), (83, 688, 687, 88), (88, 687, 1059, 669), (81, 84, 89, 85), (85, 89, 680, 679), (84, 670, 671, 89), (89, 671, 1060, 680), (90, 94, 95, 91), (91, 95, 734, 733), (94, 703, 702, 95), (95, 702, 1066, 734), (90, 91, 96, 92), (92, 96, 708, 709), (91, 733, 732, 96), (96, 732, 1068, 708), (90, 92, 97, 93), (93, 97, 699, 700), (92, 709, 710, 97), (97, 710, 1065, 699), (90, 93, 98, 94), (94, 98, 704, 703), (93, 700, 701, 98), (98, 701, 1062, 704), (99, 103, 104, 100), (100, 104, 731, 730), (103, 724, 725, 104), (104, 725, 1069, 731), (99, 100, 105, 101), (101, 105, 719, 718), (100, 730, 729, 105), (105, 729, 1067, 719), (99, 101, 106, 102), (102, 106, 693, 694), (101, 718, 717, 106), (106, 717, 1063, 693), (99, 102, 107, 103), (103, 107, 723, 724), (102, 694, 695, 107), (107, 695, 1064, 723), (108, 112, 113, 109), (109, 113, 728, 727), (112, 709, 708, 113), (113, 708, 1068, 728), (108, 109, 114, 110), (110, 114, 725, 724), (109, 727, 726, 114), (114, 726, 1069, 725), (108, 110, 115, 111), (111, 115, 696, 697), (110, 724, 723, 115), (115, 723, 1064, 696), (108, 111, 116, 112), (112, 116, 710, 709), (111, 697, 698, 116), (116, 698, 1065, 710), (117, 121, 122, 118), (118, 122, 674, 673), (121, 721, 720, 122), (122, 720, 1061, 674), (117, 118, 123, 119), (119, 123, 713, 712), (118, 673, 672, 123), (123, 672, 1060, 713), (117, 119, 124, 120), (120, 124, 726, 727), (119, 712, 711, 124), (124, 711, 1069, 726), (117, 120, 125, 121), (121, 125, 722, 721), (120, 727, 728, 125), (125, 728, 1068, 722), (126, 130, 131, 127), (127, 131, 671, 670), (130, 712, 713, 131), (131, 713, 1060, 671), (126, 127, 132, 128), (128, 132, 707, 706), (127, 670, 669, 132), (132, 669, 1059, 707), (126, 128, 133, 129), (129, 133, 729, 730), (128, 706, 705, 133), (133, 705, 1067, 729), (126, 129, 134, 130), (130, 134, 711, 712), (129, 730, 731, 134), (134, 731, 1069, 711), (135, 139, 140, 136), (136, 140, 677, 676), (139, 715, 714, 140), (140, 714, 1058, 677), (135, 136, 141, 137), (137, 141, 720, 721), (136, 676, 675, 141), (141, 675, 1061, 720), (135, 137, 142, 138), (138, 142, 732, 733), (137, 721, 722, 142), (142, 722, 1068, 732), (135, 138, 143, 139), (139, 143, 716, 715), (138, 733, 734, 143), (143, 734, 1066, 716), (144, 148, 149, 145), (145, 149, 668, 667), (148, 706, 707, 149), (149, 707, 1059, 668), (144, 145, 150, 146), (146, 150, 714, 715), (145, 667, 666, 150), (150, 666, 1058, 714), (144, 146, 151, 147), (147, 151, 735, 736), (146, 715, 716, 151), (151, 716, 1066, 735), (144, 147, 152, 148), (148, 152, 705, 706), (147, 736, 737, 152), (152, 737, 1067, 705), (153, 157, 158, 154), (154, 158, 797, 796), (157, 808, 807, 158), (158, 807, 1081, 797), (153, 154, 159, 155), (155, 159, 750, 751), (154, 796, 795, 159), (159, 795, 1073, 750), (153, 155, 160, 156), (156, 160, 740, 739), (155, 751, 752, 160), (160, 752, 1070, 740), (153, 156, 161, 157), (157, 161, 809, 808), (156, 739, 738, 161), (161, 738, 1078, 809), (162, 166, 167, 163), (163, 167, 794, 793), (166, 805, 804, 167), (167, 804, 1080, 794), (162, 163, 168, 164), (164, 168, 753, 754), (163, 793, 792, 168), (168, 792, 1072, 753), (162, 164, 169, 165), (165, 169, 795, 796), (164, 754, 755, 169), (169, 755, 1073, 795), (162, 165, 170, 166), (166, 170, 806, 805), (165, 796, 797, 170), (170, 797, 1081, 806), (171, 175, 176, 172), (172, 176, 791, 790), (175, 802, 801, 176), (176, 801, 1079, 791), (171, 172, 177, 173), (173, 177, 756, 757), (172, 790, 789, 177), (177, 789, 1071, 756), (171, 173, 178, 174), (174, 178, 792, 793), (173, 757, 758, 178), (178, 758, 1072, 792), (171, 174, 179, 175), (175, 179, 803, 802), (174, 793, 794, 179), (179, 794, 1080, 803), (180, 184, 185, 181), (181, 185, 738, 739), (184, 799, 798, 185), (185, 798, 1078, 738), (180, 181, 186, 182), (182, 186, 759, 760), (181, 739, 740, 186), (186, 740, 1070, 759), (180, 182, 187, 183), (183, 187, 789, 790), (182, 760, 761, 187), (187, 761, 1071, 789), (180, 183, 188, 184), (184, 188, 800, 799), (183, 790, 791, 188), (188, 791, 1079, 800), (189, 193, 194, 190), (190, 194, 771, 772), (193, 631, 632, 194), (194, 632, 1050, 771), (189, 190, 195, 191), (191, 195, 774, 775), (190, 772, 773, 195), (195, 773, 1077, 774), (189, 191, 196, 192), (192, 196, 639, 640), (191, 775, 776, 196), (196, 776, 1074, 639), (189, 192, 197, 193), (193, 197, 630, 631), (192, 640, 641, 197), (197, 641, 1052, 630), (198, 202, 203, 199), (199, 203, 641, 640), (202, 643, 644, 203), (203, 644, 1052, 641), (198, 199, 204, 200), (200, 204, 777, 778), (199, 640, 639, 204), (204, 639, 1074, 777), (198, 200, 205, 201), (201, 205, 648, 649), (200, 778, 779, 205), (205, 779, 1075, 648), (198, 201, 206, 202), (202, 206, 642, 643), (201, 649, 650, 206), (206, 650, 1056, 642), (207, 211, 212, 208), (208, 212, 650, 649), (211, 652, 653, 212), (212, 653, 1056, 650), (207, 208, 213, 209), (209, 213, 780, 781), (208, 649, 648, 213), (213, 648, 1075, 780), (207, 209, 214, 210), (210, 214, 657, 658), (209, 781, 782, 214), (214, 782, 1076, 657), (207, 210, 215, 211), (211, 215, 651, 652), (210, 658, 659, 215), (215, 659, 1054, 651), (216, 220, 221, 217), (217, 221, 659, 658), (220, 661, 662, 221), (221, 662, 1054, 659), (216, 217, 222, 218), (218, 222, 783, 784), (217, 658, 657, 222), (222, 657, 1076, 783), (216, 218, 223, 219), (219, 223, 773, 772), (218, 784, 785, 223), (223, 785, 1077, 773), (216, 219, 224, 220), (220, 224, 660, 661), (219, 772, 771, 224), (224, 771, 1050, 660), (225, 229, 230, 226), (226, 230, 786, 787), (229, 832, 831, 230), (230, 831, 1085, 786), (225, 226, 231, 227), (227, 231, 798, 799), (226, 787, 788, 231), (231, 788, 1078, 798), (225, 227, 232, 228), (228, 232, 810, 811), (227, 799, 800, 232), (232, 800, 1079, 810), (225, 228, 233, 229), (229, 233, 833, 832), (228, 811, 812, 233), (233, 812, 1082, 833), (234, 238, 239, 235), (235, 239, 812, 811), (238, 829, 828, 239), (239, 828, 1082, 812), (234, 235, 240, 236), (236, 240, 801, 802), (235, 811, 810, 240), (240, 810, 1079, 801), (234, 236, 241, 237), (237, 241, 813, 814), (236, 802, 803, 241), (241, 803, 1080, 813), (234, 237, 242, 238), (238, 242, 830, 829), (237, 814, 815, 242), (242, 815, 1083, 830), (243, 247, 248, 244), (244, 248, 815, 814), (247, 826, 825, 248), (248, 825, 1083, 815), (243, 244, 249, 245), (245, 249, 804, 805), (244, 814, 813, 249), (249, 813, 1080, 804), (243, 245, 250, 246), (246, 250, 816, 817), (245, 805, 806, 250), (250, 806, 1081, 816), (243, 246, 251, 247), (247, 251, 827, 826), (246, 817, 818, 251), (251, 818, 1084, 827), (252, 256, 257, 253), (253, 257, 818, 817), (256, 823, 822, 257), (257, 822, 1084, 818), (252, 253, 258, 254), (254, 258, 807, 808), (253, 817, 816, 258), (258, 816, 1081, 807), (252, 254, 259, 255), (255, 259, 788, 787), (254, 808, 809, 259), (259, 809, 1078, 788), (252, 255, 260, 256), (256, 260, 824, 823), (255, 787, 786, 260), (260, 786, 1085, 824), (261, 265, 266, 262), (262, 266, 770, 769), (265, 784, 783, 266), (266, 783, 1076, 770), (261, 262, 267, 263), (263, 267, 822, 823), (262, 769, 768, 267), (267, 768, 1084, 822), (261, 263, 268, 264), (264, 268, 821, 820), (263, 823, 824, 268), (268, 824, 1085, 821), (261, 264, 269, 265), (265, 269, 785, 784), (264, 820, 819, 269), (269, 819, 1077, 785), (270, 274, 275, 271), (271, 275, 767, 766), (274, 781, 780, 275), (275, 780, 1075, 767), (270, 271, 276, 272), (272, 276, 825, 826), (271, 766, 765, 276), (276, 765, 1083, 825), (270, 272, 277, 273), (273, 277, 768, 769), (272, 826, 827, 277), (277, 827, 1084, 768), (270, 273, 278, 274), (274, 278, 782, 781), (273, 769, 770, 278), (278, 770, 1076, 782), (279, 283, 284, 280), (280, 284, 764, 763), (283, 778, 777, 284), (284, 777, 1074, 764), (279, 280, 285, 281), (281, 285, 828, 829), (280, 763, 762, 285), (285, 762, 1082, 828), (279, 281, 286, 282), (282, 286, 765, 766), (281, 829, 830, 286), (286, 830, 1083, 765), (279, 282, 287, 283), (283, 287, 779, 778), (282, 766, 767, 287), (287, 767, 1075, 779), (288, 292, 293, 289), (289, 293, 819, 820), (292, 775, 774, 293), (293, 774, 1077, 819), (288, 289, 294, 290), (290, 294, 831, 832), (289, 820, 821, 294), (294, 821, 1085, 831), (288, 290, 295, 291), (291, 295, 762, 763), (290, 832, 833, 295), (295, 833, 1082, 762), (288, 291, 296, 292), (292, 296, 776, 775), (291, 763, 764, 296), (296, 764, 1074, 776), (297, 301, 302, 298), (298, 302, 963, 964), (301, 838, 837, 302), (302, 837, 1106, 963), (297, 298, 303, 299), (299, 303, 947, 946), (298, 964, 965, 303), (303, 965, 1107, 947), (297, 299, 304, 300), (300, 304, 842, 841), (299, 946, 945, 304), (304, 945, 1089, 842), (297, 300, 305, 301), (301, 305, 839, 838), (300, 841, 840, 305), (305, 840, 1087, 839), (306, 310, 311, 307), (307, 311, 960, 961), (310, 946, 947, 311), (311, 947, 1107, 960), (306, 307, 312, 308), (308, 312, 950, 949), (307, 961, 962, 312), (312, 962, 1108, 950), (306, 308, 313, 309), (309, 313, 851, 850), (308, 949, 948, 313), (313, 948, 1093, 851), (306, 309, 314, 310), (310, 314, 945, 946), (309, 850, 849, 314), (314, 849, 1089, 945), (315, 319, 320, 316), (316, 320, 957, 958), (319, 949, 950, 320), (320, 950, 1108, 957), (315, 316, 321, 317), (317, 321, 953, 952), (316, 958, 959, 321), (321, 959, 1109, 953), (315, 317, 322, 318), (318, 322, 860, 859), (317, 952, 951, 322), (322, 951, 1091, 860), (315, 318, 323, 319), (319, 323, 948, 949), (318, 859, 858, 323), (323, 858, 1093, 948), (324, 328, 329, 325), (325, 329, 954, 955), (328, 952, 953, 329), (329, 953, 1109, 954), (324, 325, 330, 326), (326, 330, 837, 838), (325, 955, 956, 330), (330, 956, 1106, 837), (324, 326, 331, 327), (327, 331, 869, 868), (326, 838, 839, 331), (331, 839, 1087, 869), (324, 327, 332, 328), (328, 332, 951, 952), (327, 868, 867, 332), (332, 867, 1091, 951), (333, 337, 338, 334), (334, 338, 834, 835), (337, 847, 848, 338), (338, 848, 1088, 834), (333, 334, 339, 335), (335, 339, 864, 865), (334, 835, 836, 339), (339, 836, 1086, 864), (333, 335, 340, 336), (336, 340, 855, 856), (335, 865, 866, 340), (340, 866, 1090, 855), (333, 336, 341, 337), (337, 341, 846, 847), (336, 856, 857, 341), (341, 857, 1092, 846), (342, 346, 347, 343), (343, 347, 887, 886), (346, 859, 860, 347), (347, 860, 1091, 887), (342, 343, 348, 344), (344, 348, 878, 877), (343, 886, 885, 348), (348, 885, 1097, 878), (342, 344, 349, 345), (345, 349, 884, 883), (344, 877, 876, 349), (349, 876, 1096, 884), (342, 345, 350, 346), (346, 350, 858, 859), (345, 883, 882, 350), (350, 882, 1093, 858), (351, 355, 356, 352), (352, 356, 923, 922), (355, 940, 941, 356), (356, 941, 1103, 923), (351, 352, 357, 353), (353, 357, 896, 895), (352, 922, 921, 357), (357, 921, 1099, 896), (351, 353, 358, 354), (354, 358, 908, 907), (353, 895, 894, 358), (358, 894, 1098, 908), (351, 354, 359, 355), (355, 359, 939, 940), (354, 907, 906, 359), (359, 906, 1102, 939), (360, 364, 365, 361), (361, 365, 893, 892), (364, 841, 842, 365), (365, 842, 1089, 893), (360, 361, 366, 362), (362, 366, 872, 871), (361, 892, 891, 366), (366, 891, 1095, 872), (360, 362, 367, 363), (363, 367, 890, 889), (362, 871, 870, 367), (367, 870, 1094, 890), (360, 363, 368, 364), (364, 368, 840, 841), (363, 889, 888, 368), (368, 888, 1087, 840), (369, 373, 374, 370), (370, 374, 888, 889), (373, 868, 869, 374), (374, 869, 1087, 888), (369, 370, 375, 371), (371, 375, 881, 880), (370, 889, 890, 375), (375, 890, 1094, 881), (369, 371, 376, 372), (372, 376, 885, 886), (371, 880, 879, 376), (376, 879, 1097, 885), (369, 372, 377, 373), (373, 377, 867, 868), (372, 886, 887, 377), (377, 887, 1091, 867), (378, 382, 383, 379), (379, 383, 882, 883), (382, 850, 851, 383), (383, 851, 1093, 882), (378, 379, 384, 380), (380, 384, 875, 874), (379, 883, 884, 384), (384, 884, 1096, 875), (378, 380, 385, 381), (381, 385, 891, 892), (380, 874, 873, 385), (385, 873, 1095, 891), (378, 381, 386, 382), (382, 386, 849, 850), (381, 892, 893, 386), (386, 893, 1089, 849), (387, 391, 392, 388), (388, 392, 906, 907), (391, 937, 938, 392), (392, 938, 1102, 906), (387, 388, 393, 389), (389, 393, 905, 904), (388, 907, 908, 393), (393, 908, 1098, 905), (387, 389, 394, 390), (390, 394, 914, 913), (389, 904, 903, 394), (394, 903, 1101, 914), (387, 390, 395, 391), (391, 395, 936, 937), (390, 913, 912, 395), (395, 912, 1104, 936), (396, 400, 401, 397), (397, 401, 929, 928), (400, 934, 935, 401), (401, 935, 1105, 929), (396, 397, 402, 398), (398, 402, 899, 898), (397, 928, 927, 402), (402, 927, 1100, 899), (396, 398, 403, 399), (399, 403, 921, 922), (398, 898, 897, 403), (403, 897, 1099, 921), (396, 399, 404, 400), (400, 404, 933, 934), (399, 922, 923, 404), (404, 923, 1103, 933), (405, 409, 410, 406), (406, 410, 912, 913), (409, 931, 932, 410), (410, 932, 1104, 912), (405, 406, 411, 407), (407, 411, 902, 901), (406, 913, 914, 411), (411, 914, 1101, 902), (405, 407, 412, 408), (408, 412, 927, 928), (407, 901, 900, 412), (412, 900, 1100, 927), (405, 408, 413, 409), (409, 413, 930, 931), (408, 928, 929, 413), (413, 929, 1105, 930), (414, 418, 419, 415), (415, 419, 924, 925), (418, 877, 878, 419), (419, 878, 1097, 924), (414, 415, 420, 416), (416, 420, 932, 931), (415, 925, 926, 420), (420, 926, 1104, 932), (414, 416, 421, 417), (417, 421, 915, 916), (416, 931, 930, 421), (421, 930, 1105, 915), (414, 417, 422, 418), (418, 422, 876, 877), (417, 916, 917, 422), (422, 917, 1096, 876), (423, 427, 428, 424), (424, 428, 917, 916), (427, 874, 875, 428), (428, 875, 1096, 917), (423, 424, 429, 425), (425, 429, 935, 934), (424, 916, 915, 429), (429, 915, 1105, 935), (423, 425, 430, 426), (426, 430, 909, 910), (425, 934, 933, 430), (430, 933, 1103, 909), (423, 426, 431, 427), (427, 431, 873, 874), (426, 910, 911, 431), (431, 911, 1095, 873), (432, 436, 437, 433), (433, 437, 918, 919), (436, 880, 881, 437), (437, 881, 1094, 918), (432, 433, 438, 434), (434, 438, 938, 937), (433, 919, 920, 438), (438, 920, 1102, 938), (432, 434, 439, 435), (435, 439, 926, 925), (434, 937, 936, 439), (439, 936, 1104, 926), (432, 435, 440, 436), (436, 440, 879, 880), (435, 925, 924, 440), (440, 924, 1097, 879), (441, 445, 446, 442), (442, 446, 911, 910), (445, 871, 872, 446), (446, 872, 1095, 911), (441, 442, 447, 443), (443, 447, 941, 940), (442, 910, 909, 447), (447, 909, 1103, 941), (441, 443, 448, 444), (444, 448, 920, 919), (443, 940, 939, 448), (448, 939, 1102, 920), (441, 444, 449, 445), (445, 449, 870, 871), (444, 919, 918, 449), (449, 918, 1094, 870), (450, 454, 455, 451), (451, 455, 1011, 1012), (454, 1000, 1001, 455), (455, 1001, 1117, 1011), (450, 451, 456, 452), (452, 456, 942, 943), (451, 1012, 1013, 456), (456, 1013, 1114, 942), (450, 452, 457, 453), (453, 457, 956, 955), (452, 943, 944, 457), (457, 944, 1106, 956), (450, 453, 458, 454), (454, 458, 999, 1000), (453, 955, 954, 458), (458, 954, 1109, 999), (459, 463, 464, 460), (460, 464, 1008, 1009), (463, 997, 998, 464), (464, 998, 1116, 1008), (459, 460, 465, 461), (461, 465, 1001, 1000), (460, 1009, 1010, 465), (465, 1010, 1117, 1001), (459, 461, 466, 462), (462, 466, 959, 958), (461, 1000, 999, 466), (466, 999, 1109, 959), (459, 462, 467, 463), (463, 467, 996, 997), (462, 958, 957, 467), (467, 957, 1108, 996), (468, 472, 473, 469), (469, 473, 1005, 1006), (472, 994, 995, 473), (473, 995, 1115, 1005), (468, 469, 474, 470), (470, 474, 998, 997), (469, 1006, 1007, 474), (474, 1007, 1116, 998), (468, 470, 475, 471), (471, 475, 962, 961), (470, 997, 996, 475), (475, 996, 1108, 962), (468, 471, 476, 472), (472, 476, 993, 994), (471, 961, 960, 476), (476, 960, 1107, 993), (477, 481, 482, 478), (478, 482, 1002, 1003), (481, 943, 942, 482), (482, 942, 1114, 1002), (477, 478, 483, 479), (479, 483, 995, 994), (478, 1003, 1004, 483), (483, 1004, 1115, 995), (477, 479, 484, 480), (480, 484, 965, 964), (479, 994, 993, 484), (484, 993, 1107, 965), (477, 480, 485, 481), (481, 485, 944, 943), (480, 964, 963, 485), (485, 963, 1106, 944), (486, 490, 491, 487), (487, 491, 836, 835), (490, 976, 975, 491), (491, 975, 1086, 836), (486, 487, 492, 488), (488, 492, 845, 844), (487, 835, 834, 492), (492, 834, 1088, 845), (486, 488, 493, 489), (489, 493, 980, 979), (488, 844, 843, 493), (493, 843, 1110, 980), (486, 489, 494, 490), (490, 494, 977, 976), (489, 979, 978, 494), (494, 978, 1113, 977), (495, 499, 500, 496), (496, 500, 848, 847), (499, 844, 845, 500), (500, 845, 1088, 848), (495, 496, 501, 497), (497, 501, 854, 853), (496, 847, 846, 501), (501, 846, 1092, 854), (495, 497, 502, 498), (498, 502, 983, 982), (497, 853, 852, 502), (502, 852, 1111, 983), (495, 498, 503, 499), (499, 503, 843, 844), (498, 982, 981, 503), (503, 981, 1110, 843), (504, 508, 509, 505), (505, 509, 857, 856), (508, 853, 854, 509), (509, 854, 1092, 857), (504, 505, 510, 506), (506, 510, 863, 862), (505, 856, 855, 510), (510, 855, 1090, 863), (504, 506, 511, 507), (507, 511, 986, 985), (506, 862, 861, 511), (511, 861, 1112, 986), (504, 507, 512, 508), (508, 512, 852, 853), (507, 985, 984, 512), (512, 984, 1111, 852), (513, 517, 518, 514), (514, 518, 866, 865), (517, 862, 863, 518), (518, 863, 1090, 866), (513, 514, 519, 515), (515, 519, 975, 976), (514, 865, 864, 519), (519, 864, 1086, 975), (513, 515, 520, 516), (516, 520, 989, 988), (515, 976, 977, 520), (520, 977, 1113, 989), (513, 516, 521, 517), (517, 521, 861, 862), (516, 988, 987, 521), (521, 987, 1112, 861), (522, 526, 527, 523), (523, 527, 1035, 1036), (526, 991, 990, 527), (527, 990, 1121, 1035), (522, 523, 528, 524), (524, 528, 1016, 1015), (523, 1036, 1037, 528), (528, 1037, 1118, 1016), (522, 524, 529, 525), (525, 529, 1004, 1003), (524, 1015, 1014, 529), (529, 1014, 1115, 1004), (522, 525, 530, 526), (526, 530, 992, 991), (525, 1003, 1002, 530), (530, 1002, 1114, 992), (531, 535, 536, 532), (532, 536, 1032, 1033), (535, 1015, 1016, 536), (536, 1016, 1118, 1032), (531, 532, 537, 533), (533, 537, 1019, 1018), (532, 1033, 1034, 537), (537, 1034, 1119, 1019), (531, 533, 538, 534), (534, 538, 1007, 1006), (533, 1018, 1017, 538), (538, 1017, 1116, 1007), (531, 534, 539, 535), (535, 539, 1014, 1015), (534, 1006, 1005, 539), (539, 1005, 1115, 1014), (540, 544, 545, 541), (541, 545, 1029, 1030), (544, 1018, 1019, 545), (545, 1019, 1119, 1029), (540, 541, 546, 542), (542, 546, 1022, 1021), (541, 1030, 1031, 546), (546, 1031, 1120, 1022), (540, 542, 547, 543), (543, 547, 1010, 1009), (542, 1021, 1020, 547), (547, 1020, 1117, 1010), (540, 543, 548, 544), (544, 548, 1017, 1018), (543, 1009, 1008, 548), (548, 1008, 1116, 1017), (549, 553, 554, 550), (550, 554, 1026, 1027), (553, 1021, 1022, 554), (554, 1022, 1120, 1026), (549, 550, 555, 551), (551, 555, 990, 991), (550, 1027, 1028, 555), (555, 1028, 1121, 990), (549, 551, 556, 552), (552, 556, 1013, 1012), (551, 991, 992, 556), (556, 992, 1114, 1013), (549, 552, 557, 553), (553, 557, 1020, 1021), (552, 1012, 1011, 557), (557, 1011, 1117, 1020), (558, 562, 563, 559), (559, 563, 987, 988), (562, 973, 974, 563), (563, 974, 1112, 987), (558, 559, 564, 560), (560, 564, 1023, 1024), (559, 988, 989, 564), (564, 989, 1113, 1023), (558, 560, 565, 561), (561, 565, 1028, 1027), (560, 1024, 1025, 565), (565, 1025, 1121, 1028), (558, 561, 566, 562), (562, 566, 972, 973), (561, 1027, 1026, 566), (566, 1026, 1120, 972), (567, 571, 572, 568), (568, 572, 984, 985), (571, 970, 971, 572), (572, 971, 1111, 984), (567, 568, 573, 569), (569, 573, 974, 973), (568, 985, 986, 573), (573, 986, 1112, 974), (567, 569, 574, 570), (570, 574, 1031, 1030), (569, 973, 972, 574), (574, 972, 1120, 1031), (567, 570, 575, 571), (571, 575, 969, 970), (570, 1030, 1029, 575), (575, 1029, 1119, 969), (576, 580, 581, 577), (577, 581, 981, 982), (580, 967, 968, 581), (581, 968, 1110, 981), (576, 577, 582, 578), (578, 582, 971, 970), (577, 982, 983, 582), (582, 983, 1111, 971), (576, 578, 583, 579), (579, 583, 1034, 1033), (578, 970, 969, 583), (583, 969, 1119, 1034), (576, 579, 584, 580), (580, 584, 966, 967), (579, 1033, 1032, 584), (584, 1032, 1118, 966), (585, 589, 590, 586), (586, 590, 978, 979), (589, 1024, 1023, 590), (590, 1023, 1113, 978), (585, 586, 591, 587), (587, 591, 968, 967), (586, 979, 980, 591), (591, 980, 1110, 968), (585, 587, 592, 588), (588, 592, 1037, 1036), (587, 967, 966, 592), (592, 966, 1118, 1037), (585, 588, 593, 589), (589, 593, 1025, 1024), (588, 1036, 1035, 593), (593, 1035, 1121, 1025), (594, 598, 599, 595), (595, 599, 692, 691), (598, 1042, 1041, 599), (599, 1041, 1063, 692), (594, 595, 600, 596), (596, 600, 1038, 1039), (595, 691, 690, 600), (600, 690, 1062, 1038), (594, 596, 601, 597), (597, 601, 894, 895), (596, 1039, 1040, 601), (601, 1040, 1098, 894), (594, 597, 602, 598), (598, 602, 1043, 1042), (597, 895, 896, 602), (602, 896, 1099, 1043), (603, 607, 608, 604), (604, 608, 695, 694), (607, 1045, 1044, 608), (608, 1044, 1064, 695), (603, 604, 609, 605), (605, 609, 1041, 1042), (604, 694, 693, 609), (609, 693, 1063, 1041), (603, 605, 610, 606), (606, 610, 897, 898), (605, 1042, 1043, 610), (610, 1043, 1099, 897), (603, 606, 611, 607), (607, 611, 1046, 1045), (606, 898, 899, 611), (611, 899, 1100, 1046), (612, 616, 617, 613), (613, 617, 698, 697), (616, 1048, 1047, 617), (617, 1047, 1065, 698), (612, 613, 618, 614), (614, 618, 1044, 1045), (613, 697, 696, 618), (618, 696, 1064, 1044), (612, 614, 619, 615), (615, 619, 900, 901), (614, 1045, 1046, 619), (619, 1046, 1100, 900), (612, 615, 620, 616), (616, 620, 1049, 1048), (615, 901, 902, 620), (620, 902, 1101, 1049), (621, 625, 626, 622), (622, 626, 701, 700), (625, 1039, 1038, 626), (626, 1038, 1062, 701), (621, 622, 627, 623), (623, 627, 1047, 1048), (622, 700, 699, 627), (627, 699, 1065, 1047), (621, 623, 628, 624), (624, 628, 903, 904), (623, 1048, 1049, 628), (628, 1049, 1101, 903), (621, 624, 629, 625), (625, 629, 1040, 1039), (624, 904, 905, 629), (629, 905, 1098, 1040), (1122, 1150, 1174, 1155), (1122, 1155, 1172, 1140), (1122, 1140, 1164, 1136), (1122, 1136, 1165, 1150), (1123, 1140, 1172, 1154), (1123, 1154, 1173, 1141), (1123, 1141, 1167, 1139), (1123, 1139, 1164, 1140), (1124, 1151, 1175, 1153), (1124, 1153, 1174, 1150), (1124, 1150, 1165, 1137), (1124, 1137, 1166, 1151), (1125, 1141, 1173, 1152), (1125, 1152, 1175, 1151), (1125, 1151, 1166, 1138), (1125, 1138, 1167, 1141), (1126, 1145, 1171, 1144), (1126, 1144, 1170, 1146), (1126, 1146, 1168, 1147), (1126, 1147, 1169, 1145), (1127, 1136, 1164, 1139), (1127, 1139, 1167, 1138), (1127, 1138, 1166, 1137), (1127, 1137, 1165, 1136), (1128, 1149, 1179, 1163), (1128, 1163, 1177, 1157), (1128, 1157, 1175, 1152), (1128, 1152, 1173, 1149), (1129, 1157, 1177, 1162), (1129, 1162, 1176, 1156), (1129, 1156, 1174, 1153), (1129, 1153, 1175, 1157), (1130, 1148, 1178, 1161), (1130, 1161, 1179, 1149), (1130, 1149, 1173, 1154), (1130, 1154, 1172, 1148), (1131, 1156, 1176, 1160), (1131, 1160, 1178, 1148), (1131, 1148, 1172, 1155), (1131, 1155, 1174, 1156), (1132, 1142, 1169, 1147), (1132, 1147, 1168, 1158), (1132, 1158, 1178, 1160), (1132, 1160, 1176, 1142), (1133, 1158, 1168, 1146), (1133, 1146, 1170, 1159), (1133, 1159, 1179, 1161), (1133, 1161, 1178, 1158), (1134, 1143, 1171, 1145), (1134, 1145, 1169, 1142), (1134, 1142, 1176, 1162), (1134, 1162, 1177, 1143), (1135, 1159, 1170, 1144), (1135, 1144, 1171, 1143), (1135, 1143, 1177, 1163), (1135, 1163, 1179, 1159)])
me_cube_137.polygons.foreach_set('use_smooth', [True] * 1176)
me_cube_137.polygons.foreach_set('material_index', [0, 0, 0, 0, 0, 0, 0, 0, 0, 0, 0, 0, 0, 0, 0, 0, 0, 0, 0, 0, 0, 0, 0, 0, 0, 0, 0, 0, 0, 0, 0, 0, 0, 0, 0, 0, 0, 0, 0, 0, 0, 0, 0, 0, 0, 0, 0, 0, 0, 0, 0, 0, 0, 0, 0, 0, 0, 0, 0, 0, 0, 0, 0, 0, 0, 0, 0, 0, 0, 0, 0, 0, 0, 0, 0, 0, 0, 0, 0, 0, 0, 0, 0, 0, 0, 0, 0, 0, 0, 0, 0, 0, 0, 0, 0, 0, 0, 0, 0, 0, 0, 0, 0, 0, 0, 0, 0, 0, 0, 0, 0, 0, 0, 0, 0, 0, 0, 0, 0, 0, 0, 0, 0, 0, 0, 0, 0, 0, 0, 0, 0, 0, 0, 0, 0, 0, 0, 0, 0, 0, 0, 0, 0, 0, 0, 0, 0, 0, 0, 0, 0, 0, 0, 0, 0, 0, 0, 0, 0, 0, 0, 0, 0, 0, 0, 0, 0, 0, 0, 0, 0, 0, 0, 0, 0, 0, 0, 0, 0, 0, 0, 0, 0, 0, 0, 0, 0, 0, 0, 0, 0, 0, 0, 0, 0, 0, 0, 0, 0, 0, 0, 0, 0, 0, 0, 0, 0, 0, 0, 0, 0, 0, 0, 0, 0, 0, 0, 0, 0, 0, 0, 0, 0, 0, 0, 0, 0, 0, 0, 0, 0, 0, 0, 0, 0, 0, 0, 0, 0, 0, 0, 0, 0, 0, 0, 0, 0, 0, 0, 0, 0, 0, 0, 0, 0, 0, 0, 0, 0, 0, 0, 0, 0, 0, 0, 0, 0, 0, 0, 0, 0, 0, 0, 0, 0, 0, 0, 0, 0, 0, 0, 0, 0, 0, 0, 0, 0, 0, 0, 0, 0, 0, 0, 0, 0, 0, 0, 0, 0, 0, 0, 0, 0, 0, 0, 0, 0, 0, 0, 0, 0, 0, 0, 0, 0, 0, 0, 0, 0, 0, 0, 0, 0, 0, 0, 0, 0, 0, 0, 0, 0, 0, 0, 0, 0, 0, 0, 0, 0, 0, 0, 0, 0, 0, 0, 0, 0, 0, 0, 0, 0, 0, 0, 0, 0, 0, 0, 0, 0, 0, 0, 0, 0, 0, 0, 0, 0, 0, 0, 0, 0, 0, 0, 0, 0, 0, 0, 0, 0, 0, 0, 0, 0, 0, 0, 0, 0, 0, 0, 0, 0, 0, 0, 0, 0, 0, 0, 0, 0, 0, 0, 0, 0, 0, 0, 0, 0, 0, 0, 0, 0, 0, 0, 0, 0, 0, 0, 0, 0, 0, 0, 0, 0, 0, 0, 0, 0, 0, 0, 0, 0, 0, 0, 0, 0, 0, 0, 0, 0, 0, 0, 0, 0, 0, 0, 0, 0, 0, 0, 0, 0, 0, 0, 0, 0, 0, 0, 0, 0, 0, 0, 0, 0, 0, 0, 0, 0, 0, 0, 0, 0, 0, 0, 0, 0, 0, 0, 0, 0, 0, 0, 0, 0, 0, 0, 0, 0, 0, 0, 0, 0, 0, 0, 0, 0, 0, 0, 0, 0, 0, 0, 0, 0, 0, 0, 0, 0, 0, 0, 0, 0, 0, 0, 0, 0, 0, 0, 0, 0, 0, 0, 0, 0, 0, 0, 0, 0, 0, 0, 0, 0, 0, 0, 0, 0, 0, 0, 0, 0, 0, 0, 0, 0, 0, 0, 0, 0, 0, 0, 0, 0, 0, 0, 0, 0, 0, 0, 0, 0, 0, 0, 0, 0, 0, 0, 0, 0, 0, 0, 0, 0, 0, 0, 0, 0, 0, 0, 0, 0, 0, 0, 0, 0, 0, 0, 0, 0, 0, 0, 0, 0, 0, 0, 0, 0, 0, 0, 0, 0, 0, 0, 0, 0, 0, 0, 0, 0, 0, 0, 0, 0, 0, 0, 0, 0, 0, 0, 0, 0, 0, 0, 0, 0, 0, 0, 0, 0, 0, 0, 0, 0, 0, 0, 0, 0, 0, 0, 0, 0, 0, 0, 0, 0, 0, 0, 0, 0, 0, 0, 0, 0, 0, 0, 0, 0, 0, 0, 0, 0, 0, 0, 0, 0, 0, 0, 0, 0, 0, 0, 0, 0, 0, 0, 0, 0, 0, 0, 0, 0, 0, 0, 0, 0, 0, 0, 0, 0, 0, 0, 0, 0, 0, 0, 0, 0, 0, 0, 0, 0, 0, 0, 0, 0, 0, 0, 0, 0, 0, 0, 0, 0, 0, 0, 0, 0, 0, 0, 0, 0, 0, 0, 0, 0, 0, 0, 0, 0, 0, 0, 0, 0, 0, 0, 0, 0, 0, 0, 0, 0, 0, 0, 0, 0, 0, 0, 0, 0, 0, 0, 0, 0, 0, 0, 0, 0, 0, 0, 0, 0, 0, 0, 0, 0, 0, 0, 0, 0, 0, 0, 0, 0, 0, 0, 0, 0, 0, 0, 0, 0, 0, 0, 0, 0, 0, 0, 0, 0, 0, 0, 0, 0, 0, 0, 0, 0, 0, 0, 0, 0, 0, 0, 0, 0, 0, 0, 0, 0, 0, 0, 0, 0, 0, 0, 0, 0, 0, 0, 0, 0, 0, 0, 0, 0, 0, 0, 0, 0, 0, 0, 0, 0, 0, 0, 0, 0, 0, 0, 0, 0, 0, 0, 0, 0, 0, 0, 0, 0, 0, 0, 0, 0, 0, 0, 0, 0, 0, 0, 0, 0, 0, 0, 0, 0, 0, 0, 0, 0, 0, 0, 0, 0, 0, 0, 0, 0, 0, 0, 0, 0, 0, 0, 0, 0, 0, 0, 0, 0, 0, 0, 0, 0, 0, 0, 0, 0, 0, 0, 0, 0, 0, 0, 0, 0, 0, 0, 0, 0, 0, 0, 0, 0, 0, 0, 0, 0, 0, 0, 0, 0, 0, 0, 0, 0, 0, 0, 0, 0, 0, 0, 0, 0, 0, 0, 0, 0, 0, 0, 0, 0, 0, 0, 0, 0, 0, 0, 0, 0, 0, 0, 0, 0, 0, 0, 0, 0, 0, 0, 0, 0, 0, 0, 0, 0, 0, 0, 0, 0, 0, 0, 0, 0, 0, 0, 0, 0, 0, 0, 0, 0, 0, 0, 0, 0, 0, 0, 0, 0, 0, 0, 0, 0, 0, 0, 0, 0, 0, 0, 0, 0, 0, 0, 0, 0, 0, 0, 0, 0, 0, 0, 0, 0, 0, 0, 0, 0, 0, 0, 0, 0, 0, 0, 0, 0, 0, 0, 0, 0, 0, 0, 0, 0, 0, 0, 0, 0, 0, 0, 0, 0, 0, 0, 0, 0, 0, 0, 0, 0, 0, 0, 0, 0, 0, 0, 0, 0, 0, 0, 0, 0, 0, 0, 0, 0, 0, 0, 0, 0, 0, 0, 0, 0, 0, 0, 0, 0, 0, 0, 0, 0, 0, 0, 0, 0, 0, 0, 0, 0, 0, 0, 0, 0, 0, 0, 0, 0, 0, 0, 0, 0, 0, 0, 0, 0, 0, 0, 0, 0, 0, 0, 0, 0, 0, 0, 0, 0, 0, 0, 0, 0, 0, 3, 3, 3, 3, 3, 3, 3, 3, 3, 3, 3, 3, 3, 3, 3, 3, 3, 3, 3, 3, 3, 3, 3, 3, 3, 3, 3, 3, 3, 3, 3, 3, 3, 3, 3, 3, 3, 3, 3, 3, 3, 3, 3, 3, 3, 3, 3, 3, 3, 3, 3, 3, 3, 3, 3, 3])
me_cube_137.materials.append(mat_glass)
me_cube_137.materials.append(mat_liquid_cyan)
me_cube_137.materials.append(mat_liquid_red)
me_cube_137.materials.append(mat_brown)
me_cube_137.use_remesh_preserve_volume = False
me_cube_137.use_remesh_preserve_attributes = False
me_cube_137.use_mirror_vertex_groups = False
me_cube_137.update()

# ---- objects
ob_potion6_empty = bpy.data.objects.new('Potion6_Empty', me_cube_137)

# ---- transforms, parenting, visibility, modifiers, constraints
ob_potion6_empty.location = (0.0, 0.0, 0.0)
ob_potion6_empty.lineart.crease_threshold = 0.0

# ---- collection membership
col_collection_1.objects.link(ob_potion6_empty)

# ---- scene / render settings (as saved in the file)
scene.frame_start = 1; scene.frame_end = 250; scene.frame_set(0)
scene.render.engine = 'CYCLES'
scene.render.resolution_x = 1000
scene.render.resolution_y = 1000
scene.render.dither_intensity = 0.0
scene.cycles.samples = 200
scene.cycles.sampling_pattern = 'TABULATED_SOBOL'
scene.cycles.light_sampling_threshold = 0.0
scene.cycles.use_adaptive_sampling = False
scene.cycles.use_light_tree = False
scene.cycles.caustics_reflective = False
scene.cycles.caustics_refractive = False
scene.cycles.blur_glossy = 0.0
scene.cycles.max_bounces = 2
scene.cycles.pixel_filter_type = 'GAUSSIAN'
scene.cycles.sample_clamp_indirect = 0.0
scene.view_settings.view_transform = 'Standard'
bpy.context.view_layer.update()

# ---- added for rendering (the .blend has no active camera): camera
cam_auto = bpy.data.cameras.new('AutoCamera')
cam_auto.lens = 50.0
cam_auto.sensor_width = 36.0
cam_auto.clip_end = 1000.0
ob_auto_camera = bpy.data.objects.new('AutoCamera', cam_auto)
scene.collection.objects.link(ob_auto_camera)
ob_auto_camera.location = (1.67257, -2.00709, 2.08073)
ob_auto_camera.rotation_euler = (1.09748, -7.21219e-08, 0.694738)
scene.camera = ob_auto_camera
bpy.context.view_layer.update()
